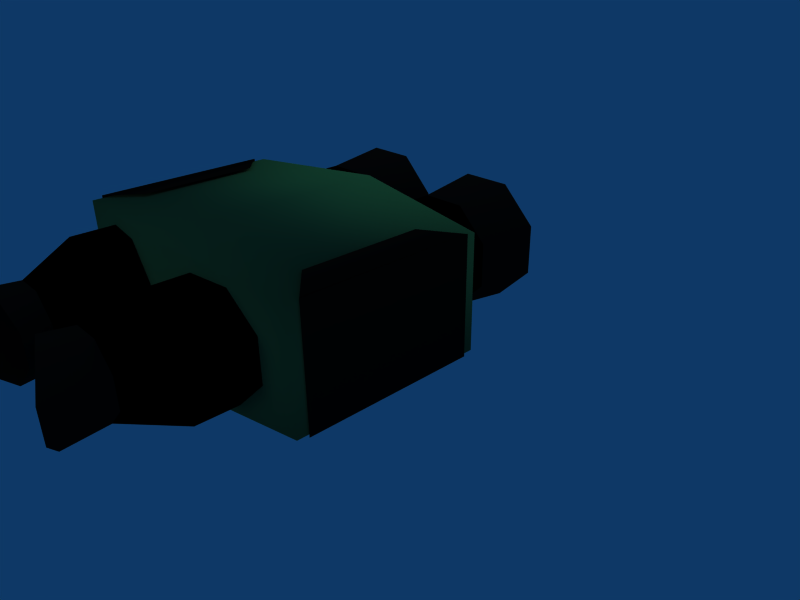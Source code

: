 # Source: ir_device_07_unwrapped_2.blend  (saved by Blender 2.41.0; exported with 4.5.12 LTS)
import bpy
from mathutils import Matrix  # noqa: F401  (used for matrix-valued properties, if any)

bpy.ops.wm.read_factory_settings(use_empty=True)
scene = bpy.context.scene
scene.name = 'Scene'

# ---- collections
col_collection_1 = bpy.data.collections.new('Collection 1'); scene.collection.children.link(col_collection_1)
col_collection_2 = bpy.data.collections.new('Collection 2'); scene.collection.children.link(col_collection_2)
col_collection_2.hide_render = True
col_collection_2.hide_viewport = True

# ---- materials (node trees are filled in below, after node groups)
mat_metal_blackshiny = bpy.data.materials.new('Metal_BlackShiny')
mat_metal_blackshiny.alpha_threshold = 0.0
mat_metal_blackshiny.diffuse_color = (0.0, 0.0, 0.0, 1.0)
mat_metal_blackshiny.specular_color = (0.384, 0.384, 0.384)
mat_metal_blackshiny.roughness = 0.5
mat_metal_blackshiny.specular_intensity = 0.1803
mat_metal_blackshiny.line_color = (0.0, 0.0, 0.0, 1.0)
mat_box = bpy.data.materials.new('Box')
mat_box.alpha_threshold = 0.0
mat_box.diffuse_color = (0.1278, 0.3335, 0.1964, 1.0)
mat_box.specular_color = (0.1778, 0.1778, 0.1778)
mat_box.roughness = 0.5
mat_box.specular_intensity = 0.1923
mat_box.line_color = (0.0, 0.0, 0.0, 1.0)
mat_rubber = bpy.data.materials.new('Rubber')
mat_rubber.alpha_threshold = 0.0
mat_rubber.diffuse_color = (0.04054, 0.04054, 0.04054, 1.0)
mat_rubber.specular_color = (0.1613, 0.1613, 0.1613)
mat_rubber.roughness = 0.5
mat_rubber.specular_intensity = 0.3
mat_rubber.line_color = (0.0, 0.0, 0.0, 1.0)
mat_glass_glass = bpy.data.materials.new('Glass_Glass')
mat_glass_glass.alpha_threshold = 0.0
mat_glass_glass.diffuse_color = (0.1724, 0.08524, 0.1368, 1.0)
mat_glass_glass.specular_color = (0.2985, 0.0, 0.3889)
mat_glass_glass.roughness = 0.5
mat_glass_glass.specular_intensity = 0.8375
mat_glass_glass.line_color = (0.0, 0.0, 0.0, 1.0)
mat_rubber_handle = bpy.data.materials.new('Rubber_handle')
mat_rubber_handle.alpha_threshold = 0.0
mat_rubber_handle.diffuse_color = (0.0268, 0.0268, 0.0268, 1.0)
mat_rubber_handle.specular_color = (0.1613, 0.1613, 0.1613)
mat_rubber_handle.roughness = 0.5
mat_rubber_handle.specular_intensity = 0.3154
mat_rubber_handle.line_color = (0.0, 0.0, 0.0, 1.0)

# ---- material node trees

# ---- world
world_world = bpy.data.worlds.new('World'); scene.world = world_world
world_world.color = (0.05656, 0.2208, 0.4)
world_world.use_sun_shadow = False
world_world.sun_shadow_jitter_overblur = 0.0
world_world.cycles.sampling_method = 'MANUAL'
world_world.cycles.sample_map_resolution = 256
world_world.light_settings.ao_factor = 1.5

# ---- cameras
cam_camera_001 = bpy.data.cameras.new('Camera.001')
cam_camera_001.passepartout_alpha = 0.2
cam_camera_001.clip_end = 100.0
cam_camera_001.lens = 35.0
cam_camera_001.ortho_scale = 7.314
cam_camera_001.show_passepartout = False
cam_camera_001.show_safe_areas = True
cam_camera_001.dof.focus_distance = 0.0
cam_camera_001.dof.aperture_fstop = 128.0
cam_camera = bpy.data.cameras.new('Camera')
cam_camera.passepartout_alpha = 0.2
cam_camera.clip_end = 100.0
cam_camera.lens = 35.0
cam_camera.ortho_scale = 7.314
cam_camera.show_passepartout = False
cam_camera.show_safe_areas = True
cam_camera.dof.focus_distance = 0.0
cam_camera.dof.aperture_fstop = 128.0

# ---- lights
light_spot = bpy.data.lights.new('Spot', 'POINT')
light_spot.transmission_factor = 0.0
light_spot.cutoff_distance = 30.0
light_spot.energy = 150.0
light_spot.shadow_buffer_clip_start = 1.001
light_spot.shadow_soft_size = 1.0
light_spot.shadow_maximum_resolution = 0.006
light_spot.use_absolute_resolution = True
light_spot.cycles.use_multiple_importance_sampling = False
light_lamp_002 = bpy.data.lights.new('Lamp.002', 'POINT')
light_lamp_002.transmission_factor = 0.0
light_lamp_002.energy = 100.0
light_lamp_002.shadow_buffer_clip_start = 0.5
light_lamp_002.shadow_soft_size = 1.0
light_lamp_002.shadow_maximum_resolution = 0.006
light_lamp_002.use_absolute_resolution = True
light_lamp_002.cycles.use_multiple_importance_sampling = False
light_lamp_001 = bpy.data.lights.new('Lamp.001', 'POINT')
light_lamp_001.transmission_factor = 0.0
light_lamp_001.energy = 100.0
light_lamp_001.shadow_buffer_clip_start = 0.5
light_lamp_001.shadow_soft_size = 1.0
light_lamp_001.shadow_maximum_resolution = 0.006
light_lamp_001.use_absolute_resolution = True
light_lamp_001.cycles.use_multiple_importance_sampling = False
light_lamp = bpy.data.lights.new('Lamp', 'SPOT')
light_lamp.transmission_factor = 0.0
light_lamp.energy = 20.0
light_lamp.shadow_buffer_clip_start = 0.5
light_lamp.shadow_soft_size = 1.0
light_lamp.shadow_maximum_resolution = 0.006
light_lamp.use_absolute_resolution = True
light_lamp.spot_blend = 0.2771
light_lamp.cycles.use_multiple_importance_sampling = False

# ---- meshes
me_ir_dev = bpy.data.meshes.new('ir_dev')
me_ir_dev.from_pydata([(-0.1143, -0.4251, 2.139e-07), (0.1143, -0.4251, 2.139e-07), (-0.0828, -0.4251, 0.07603), (0.0828, -0.4251, 0.07603), (-0.1458, -0.4251, 0.07603), (0.1458, -0.4251, 0.07603), (-0.1903, -0.4251, 0.03149), (0.1903, -0.4251, 0.03149), (-0.1903, -0.4251, -0.03149), (0.1903, -0.4251, -0.03149), (-0.1458, -0.4251, -0.07603), (0.1458, -0.4251, -0.07603), (-0.0828, -0.4251, -0.07603), (0.0828, -0.4251, -0.07603), (-0.03827, -0.4251, -0.03149), (0.03827, -0.4251, -0.03149), (-0.03827, -0.4251, 0.03149), (0.03827, -0.4251, 0.03149), (-0.104, 0.4, 0.1111), (0.104, 0.4, 0.1111), (-0.196, 0.4, 0.1111), (0.196, 0.4, 0.1111), (-0.2611, 0.4, 0.046), (0.2611, 0.4, 0.046), (-0.2611, 0.4, -0.046), (0.2611, 0.4, -0.046), (-0.196, 0.4, -0.1111), (0.196, 0.4, -0.1111), (-0.104, 0.4, -0.1111), (0.104, 0.4, -0.1111), (-0.03894, 0.4, -0.046), (0.03894, 0.4, -0.046), (-0.03894, 0.4, 0.046), (0.03894, 0.4, 0.046), (-0.104, -0.3145, 0.1111), (0.104, -0.3145, 0.1111), (-0.196, -0.3145, 0.1111), (0.196, -0.3145, 0.1111), (-0.2611, -0.3145, 0.046), (0.2611, -0.3145, 0.046), (-0.2611, -0.3145, -0.046), (0.2611, -0.3145, -0.046), (-0.196, -0.3145, -0.1111), (0.196, -0.3145, -0.1111), (-0.104, -0.3145, -0.1111), (0.104, -0.3145, -0.1111), (-0.03894, -0.3145, -0.046), (0.03894, -0.3145, -0.046), (-0.03894, -0.3145, 0.046), (0.03894, -0.3145, 0.046), (-0.1457, -0.422, 0.07577), (0.1457, -0.422, 0.07577), (-0.08291, -0.422, 0.07577), (0.08291, -0.422, 0.07577), (-0.03853, -0.422, 0.03138), (0.03853, -0.422, 0.03138), (-0.03853, -0.422, -0.03138), (0.03853, -0.422, -0.03138), (-0.08291, -0.422, -0.07577), (0.08291, -0.422, -0.07577), (-0.1457, -0.422, -0.07577), (0.1457, -0.422, -0.07577), (-0.1901, -0.422, -0.03138), (0.1901, -0.422, -0.03138), (-0.1901, -0.422, 0.03139), (0.1901, -0.422, 0.03139), (-0.1484, -0.5118, 0.08307), (0.1484, -0.5118, 0.08307), (-0.08048, -0.487, 0.08307), (0.08048, -0.487, 0.08307), (-0.03552, -0.4777, 0.03441), (0.03552, -0.4777, 0.03441), (-0.03552, -0.4777, -0.03441), (0.03552, -0.4777, -0.03441), (-0.08048, -0.487, -0.08307), (0.08048, -0.487, -0.08307), (-0.1484, -0.5118, -0.08307), (0.1484, -0.5118, -0.08307), (-0.1966, -0.5395, -0.03441), (0.1966, -0.5395, -0.03441), (-0.1966, -0.5395, 0.03441), (0.1966, -0.5395, 0.03441), (0.0, 0.25, -0.1462), (0.0, -0.25, -0.1462), (-0.3328, -0.2083, -0.1218), (0.3328, -0.2083, -0.1218), (-0.3328, 0.2083, -0.1218), (0.3328, 0.2083, -0.1218), (0.0, 0.25, 0.1462), (0.0, -0.25, 0.1462), (-0.3328, -0.2083, 0.1218), (0.3328, -0.2083, 0.1218), (-0.3328, 0.2083, 0.1218), (0.3328, 0.2083, 0.1218), (-0.1724, 0.3685, 0.1125), (0.1724, 0.3685, 0.1125), (-0.2137, 0.3685, 0.09538), (0.2137, 0.3685, 0.09538), (-0.2454, 0.3685, 0.06373), (0.2454, 0.3685, 0.06373), (-0.2625, 0.3685, 0.02238), (0.2625, 0.3685, 0.02238), (-0.2625, 0.3685, -0.02238), (0.2625, 0.3685, -0.02238), (-0.2454, 0.3685, -0.06373), (0.2454, 0.3685, -0.06373), (-0.2137, 0.3685, -0.09538), (0.2137, 0.3685, -0.09538), (-0.1724, 0.3685, -0.1125), (0.1724, 0.3685, -0.1125), (-0.1658, 0.3758, -0.1125), (0.1658, 0.3758, -0.1125), (-0.1951, 0.3894, -0.09538), (0.1951, 0.3894, -0.09538), (-0.2174, 0.3999, -0.06373), (0.2174, 0.3999, -0.06373), (-0.2296, 0.4055, -0.02238), (0.2296, 0.4055, -0.02238), (-0.2296, 0.4055, 0.02238), (0.2296, 0.4055, 0.02238), (-0.2174, 0.3999, 0.06373), (0.2174, 0.3999, 0.06373), (-0.1951, 0.3894, 0.09538), (0.1951, 0.3894, 0.09538), (-0.1658, 0.3758, 0.1125), (0.1658, 0.3758, 0.1125), (-0.15, 0.3789, -0.1125), (0.15, 0.3789, -0.1125), (-0.15, 0.3981, -0.09538), (0.15, 0.3981, -0.09538), (-0.15, 0.4129, -0.06373), (0.15, 0.4129, -0.06373), (-0.15, 0.4208, -0.02238), (0.15, 0.4208, -0.02238), (-0.15, 0.4208, 0.02238), (0.15, 0.4208, 0.02238), (-0.15, 0.4129, 0.06373), (0.15, 0.4129, 0.06373), (-0.15, 0.3981, 0.09538), (0.15, 0.3981, 0.09538), (-0.15, 0.3789, 0.1125), (0.15, 0.3789, 0.1125), (-0.1342, 0.3758, -0.1125), (0.1342, 0.3758, -0.1125), (-0.1049, 0.3894, -0.09538), (0.1049, 0.3894, -0.09538), (-0.08256, 0.3999, -0.06373), (0.08256, 0.3999, -0.06373), (-0.07044, 0.4055, -0.02238), (0.07044, 0.4055, -0.02238), (-0.07044, 0.4055, 0.02238), (0.07044, 0.4055, 0.02238), (-0.08256, 0.3999, 0.06373), (0.08256, 0.3999, 0.06373), (-0.1049, 0.3894, 0.09538), (0.1049, 0.3894, 0.09538), (-0.1342, 0.3758, 0.1125), (0.1342, 0.3758, 0.1125), (-0.1276, 0.3685, -0.1125), (0.1276, 0.3685, -0.1125), (-0.08627, 0.3685, -0.09538), (0.08627, 0.3685, -0.09538), (-0.05462, 0.3685, -0.06373), (0.05462, 0.3685, -0.06373), (-0.03749, 0.3685, -0.02238), (0.03749, 0.3685, -0.02238), (-0.03749, 0.3685, 0.02238), (0.03749, 0.3685, 0.02238), (-0.05462, 0.3685, 0.06373), (0.05462, 0.3685, 0.06373), (-0.08627, 0.3685, 0.09538), (0.08627, 0.3685, 0.09538), (-0.1276, 0.3685, 0.1125), (0.1276, 0.3685, 0.1125), (-0.2613, 0.3175, 0.04611), (0.2613, 0.3175, 0.04611), (-0.2613, 0.3175, -0.04611), (0.2613, 0.3175, -0.04611), (-0.1961, 0.3175, -0.1113), (0.1961, 0.3175, -0.1113), (-0.1039, 0.3175, -0.1113), (0.1039, 0.3175, -0.1113), (-0.03868, 0.3175, -0.04611), (0.03868, 0.3175, -0.04611), (-0.03868, 0.3175, 0.04611), (0.03868, 0.3175, 0.04611), (-0.1039, 0.3175, 0.1113), (0.1039, 0.3175, 0.1113), (-0.1961, 0.3175, 0.1113), (0.1961, 0.3175, 0.1113), (-0.2768, 0.4494, 0.05251), (0.2768, 0.4494, 0.05251), (-0.2768, 0.4494, -0.05251), (0.2768, 0.4494, -0.05251), (-0.2025, 0.4494, -0.1268), (0.2025, 0.4494, -0.1268), (-0.09749, 0.4494, -0.1268), (0.09749, 0.4494, -0.1268), (-0.02324, 0.4494, -0.05251), (0.02324, 0.4494, -0.05251), (-0.02324, 0.4494, 0.05251), (0.02324, 0.4494, 0.05251), (-0.09749, 0.4494, 0.1268), (0.09749, 0.4494, 0.1268), (-0.2025, 0.4494, 0.1268), (0.2025, 0.4494, 0.1268), (-0.1143, -0.426, 0.03682), (0.1143, -0.426, 0.03682), (-0.1395, -0.426, 0.0252), (0.1395, -0.426, 0.0252), (-0.1476, -0.426, 0.01027), (0.1476, -0.426, 0.01027), (-0.1476, -0.426, -0.01), (0.1476, -0.426, -0.01), (-0.1388, -0.426, -0.02714), (0.1388, -0.426, -0.02714), (-0.1316, -0.4333, -0.02714), (0.1316, -0.4333, -0.02714), (-0.1379, -0.439, -0.01), (0.1379, -0.439, -0.01), (-0.1379, -0.439, 0.01027), (0.1379, -0.439, 0.01027), (-0.1321, -0.4334, 0.0252), (0.1321, -0.4334, 0.0252), (-0.1143, -0.4371, 0.0252), (0.1143, -0.4371, 0.0252), (-0.1143, -0.4439, 0.01027), (0.1143, -0.4439, 0.01027), (-0.1143, -0.4439, -0.01), (0.1143, -0.4439, -0.01), (-0.1143, -0.4369, -0.02714), (0.1143, -0.4369, -0.02714), (-0.1143, -0.426, -0.03655), (0.1143, -0.426, -0.03655), (-0.09698, -0.4333, -0.02714), (0.09698, -0.4333, -0.02714), (-0.09072, -0.439, -0.01), (0.09072, -0.439, -0.01), (-0.09072, -0.439, 0.01027), (0.09072, -0.439, 0.01027), (-0.09644, -0.4334, 0.0252), (0.09644, -0.4334, 0.0252), (-0.08905, -0.426, 0.0252), (0.08905, -0.426, 0.0252), (-0.08096, -0.426, 0.01027), (0.08096, -0.426, 0.01027), (-0.08096, -0.426, -0.01), (0.08096, -0.426, -0.01), (-0.0898, -0.426, -0.02714), (0.0898, -0.426, -0.02714), (-0.3363, 0.1857, 0.1263), (0.3363, 0.1857, 0.1263), (-0.3363, -0.1857, 0.1263), (0.3363, -0.1857, 0.1263), (-0.2645, -0.1262, 0.1322), (0.2645, -0.1262, 0.1322), (-0.2645, 0.1262, 0.1322), (0.2645, 0.1262, 0.1322), (-0.3363, 0.1857, -0.1255), (0.3363, 0.1857, -0.1255), (-0.3363, -0.1857, -0.1255), (0.3363, -0.1857, -0.1255), (-0.295, -0.1433, -0.1284), (0.295, -0.1433, -0.1284), (-0.295, 0.1433, -0.1284), (0.295, 0.1433, -0.1284)], [], [(0, 2, 4), (5, 3, 1), (0, 4, 6), (7, 5, 1), (0, 6, 8), (9, 7, 1), (0, 8, 10), (11, 9, 1), (0, 10, 12), (13, 11, 1), (0, 12, 14), (15, 13, 1), (0, 14, 16), (17, 15, 1), (0, 16, 2), (3, 17, 1), (20, 36, 34, 18), (35, 37, 21, 19), (36, 4, 2, 34), (3, 5, 37, 35), (22, 38, 36, 20), (37, 39, 23, 21), (38, 6, 4, 36), (5, 7, 39, 37), (24, 40, 38, 22), (39, 41, 25, 23), (40, 8, 6, 38), (7, 9, 41, 39), (26, 42, 40, 24), (41, 43, 27, 25), (42, 10, 8, 40), (9, 11, 43, 41), (28, 44, 42, 26), (43, 45, 29, 27), (44, 12, 10, 42), (11, 13, 45, 43), (30, 46, 44, 28), (45, 47, 31, 29), (46, 14, 12, 44), (13, 15, 47, 45), (32, 48, 46, 30), (47, 49, 33, 31), (48, 16, 14, 46), (15, 17, 49, 47), (18, 34, 48, 32), (49, 35, 19, 33), (34, 2, 16, 48), (17, 3, 35, 49), (50, 66, 68, 52), (69, 67, 51, 53), (52, 68, 70, 54), (71, 69, 53, 55), (54, 70, 72, 56), (73, 71, 55, 57), (56, 72, 74, 58), (75, 73, 57, 59), (58, 74, 76, 60), (77, 75, 59, 61), (60, 76, 78, 62), (79, 77, 61, 63), (62, 78, 80, 64), (81, 79, 63, 65), (64, 80, 66, 50), (67, 81, 65, 51), (84, 86, 82, 83), (82, 87, 85, 83), (88, 92, 90, 89), (91, 93, 88, 89), (83, 89, 90, 84), (91, 89, 83, 85), (84, 90, 92, 86), (93, 91, 85, 87), (86, 92, 88, 82), (88, 93, 87, 82), (106, 112, 110, 108), (111, 113, 107, 109), (104, 114, 112, 106), (113, 115, 105, 107), (102, 116, 114, 104), (115, 117, 103, 105), (100, 118, 116, 102), (117, 119, 101, 103), (98, 120, 118, 100), (119, 121, 99, 101), (96, 122, 120, 98), (121, 123, 97, 99), (94, 124, 122, 96), (123, 125, 95, 97), (112, 128, 126, 110), (127, 129, 113, 111), (114, 130, 128, 112), (129, 131, 115, 113), (116, 132, 130, 114), (131, 133, 117, 115), (118, 134, 132, 116), (133, 135, 119, 117), (120, 136, 134, 118), (135, 137, 121, 119), (122, 138, 136, 120), (137, 139, 123, 121), (124, 140, 138, 122), (139, 141, 125, 123), (128, 144, 142, 126), (143, 145, 129, 127), (130, 146, 144, 128), (145, 147, 131, 129), (132, 148, 146, 130), (147, 149, 133, 131), (134, 150, 148, 132), (149, 151, 135, 133), (136, 152, 150, 134), (151, 153, 137, 135), (138, 154, 152, 136), (153, 155, 139, 137), (140, 156, 154, 138), (155, 157, 141, 139), (144, 160, 158, 142), (159, 161, 145, 143), (146, 162, 160, 144), (161, 163, 147, 145), (148, 164, 162, 146), (163, 165, 149, 147), (150, 166, 164, 148), (165, 167, 151, 149), (152, 168, 166, 150), (167, 169, 153, 151), (154, 170, 168, 152), (169, 171, 155, 153), (156, 172, 170, 154), (171, 173, 157, 155), (174, 190, 192, 176), (193, 191, 175, 177), (176, 192, 194, 178), (195, 193, 177, 179), (178, 194, 196, 180), (197, 195, 179, 181), (180, 196, 198, 182), (199, 197, 181, 183), (182, 198, 200, 184), (201, 199, 183, 185), (184, 200, 202, 186), (203, 201, 185, 187), (186, 202, 204, 188), (205, 203, 187, 189), (174, 188, 204, 190), (205, 189, 175, 191), (232, 216, 214), (215, 217, 233), (214, 216, 218, 212), (219, 217, 215, 213), (212, 218, 220, 210), (221, 219, 213, 211), (210, 220, 222, 208), (223, 221, 211, 209), (208, 222, 206), (207, 223, 209), (222, 224, 206), (207, 225, 223), (220, 226, 224, 222), (225, 227, 221, 223), (218, 228, 226, 220), (227, 229, 219, 221), (216, 230, 228, 218), (229, 231, 217, 219), (232, 230, 216), (217, 231, 233), (232, 234, 230), (231, 235, 233), (230, 234, 236, 228), (237, 235, 231, 229), (228, 236, 238, 226), (239, 237, 229, 227), (226, 238, 240, 224), (241, 239, 227, 225), (224, 240, 206), (207, 241, 225), (240, 242, 206), (207, 243, 241), (238, 244, 242, 240), (243, 245, 239, 241), (236, 246, 244, 238), (245, 247, 237, 239), (234, 248, 246, 236), (247, 249, 235, 237), (232, 248, 234), (235, 249, 233), (260, 252, 250, 258), (251, 253, 261, 259), (256, 250, 252, 254), (253, 251, 257, 255), (260, 258, 264, 262), (265, 259, 261, 263)])
me_ir_dev.polygons.foreach_set('use_smooth', [True] * 192)
me_ir_dev.polygons.foreach_set('material_index', [0, 0, 0, 0, 0, 0, 0, 0, 0, 0, 0, 0, 0, 0, 0, 0, 0, 0, 0, 0, 0, 0, 0, 0, 0, 0, 0, 0, 0, 0, 0, 0, 0, 0, 0, 0, 0, 0, 0, 0, 0, 0, 0, 0, 0, 0, 0, 0, 2, 2, 2, 2, 2, 2, 2, 2, 2, 2, 2, 2, 2, 2, 2, 2, 1, 1, 1, 1, 1, 1, 1, 1, 1, 1, 3, 3, 3, 3, 3, 3, 3, 3, 3, 3, 3, 3, 3, 3, 3, 3, 3, 3, 3, 3, 3, 3, 3, 3, 3, 3, 3, 3, 3, 3, 3, 3, 3, 3, 3, 3, 3, 3, 3, 3, 3, 3, 3, 3, 3, 3, 3, 3, 3, 3, 3, 3, 3, 3, 3, 3, 2, 2, 2, 2, 2, 2, 2, 2, 2, 2, 2, 2, 2, 2, 2, 2, 3, 3, 3, 3, 3, 3, 3, 3, 3, 3, 3, 3, 3, 3, 3, 3, 3, 3, 3, 3, 3, 3, 3, 3, 3, 3, 3, 3, 3, 3, 3, 3, 3, 3, 3, 3, 3, 3, 3, 3, 4, 4, 4, 4, 4, 4])
_uv = me_ir_dev.uv_layers.new(name='UVMap')
_uv.uv.foreach_set('vector', [0.4262, 0.1624, 0.4318, 0.2881, 0.3918, 0.2602, 0.4936, 0.2564, 0.4538, 0.2844, 0.4587, 0.1587, 0.4262, 0.1624, 0.3918, 0.2602, 0.3764, 0.2303, 0.5088, 0.2263, 0.4936, 0.2564, 0.4587, 0.1587, 0.4262, 0.1624, 0.3764, 0.2303, 0.3704, 0.1986, 0.5148, 0.1946, 0.5088, 0.2263, 0.4587, 0.1587, 0.4262, 0.1624, 0.3704, 0.1986, 0.3684, 0.1679, 0.5165, 0.1639, 0.5148, 0.1946, 0.4587, 0.1587, 0.4262, 0.1624, 0.3684, 0.1679, 0.3693, 0.1397, 0.5155, 0.1357, 0.5165, 0.1639, 0.4587, 0.1587, 0.4262, 0.1624, 0.3693, 0.1397, 0.373, 0.1141, 0.5116, 0.1101, 0.5155, 0.1357, 0.4587, 0.1587, 0.4262, 0.1624, 0.373, 0.1141, 0.3814, 0.08833, 0.5031, 0.08441, 0.5116, 0.1101, 0.4587, 0.1587, 0.4262, 0.1624, 0.3814, 0.08833, 0.4012, 0.05583, 0.4832, 0.05202, 0.5031, 0.08441, 0.4587, 0.1587, 0.01697, 0.2971, 0.3266, 0.2897, 0.329, 0.3297, 0.0173, 0.3374, 0.5568, 0.3255, 0.559, 0.2855, 0.8686, 0.2913, 0.8685, 0.3316, 0.3266, 0.2897, 0.3918, 0.2602, 0.4318, 0.2881, 0.329, 0.3297, 0.4538, 0.2844, 0.4936, 0.2564, 0.559, 0.2855, 0.5568, 0.3255, 0.01673, 0.2569, 0.3244, 0.2511, 0.3266, 0.2897, 0.01697, 0.2971, 0.559, 0.2855, 0.5609, 0.2468, 0.8687, 0.2511, 0.8686, 0.2913, 0.3244, 0.2511, 0.3764, 0.2303, 0.3918, 0.2602, 0.3266, 0.2897, 0.4936, 0.2564, 0.5088, 0.2263, 0.5609, 0.2468, 0.559, 0.2855, 0.0166, 0.2169, 0.3231, 0.2131, 0.3244, 0.2511, 0.01673, 0.2569, 0.5609, 0.2468, 0.5621, 0.2089, 0.8686, 0.2111, 0.8687, 0.2511, 0.3231, 0.2131, 0.3704, 0.1986, 0.3764, 0.2303, 0.3244, 0.2511, 0.5088, 0.2263, 0.5148, 0.1946, 0.5621, 0.2089, 0.5609, 0.2468, 0.01661, 0.177, 0.3228, 0.1755, 0.3231, 0.2131, 0.0166, 0.2169, 0.5621, 0.2089, 0.5622, 0.1712, 0.8684, 0.1712, 0.8686, 0.2111, 0.3228, 0.1755, 0.3684, 0.1679, 0.3704, 0.1986, 0.3231, 0.2131, 0.5148, 0.1946, 0.5165, 0.1639, 0.5622, 0.1712, 0.5621, 0.2089, 0.01672, 0.1372, 0.3233, 0.1376, 0.3228, 0.1755, 0.01661, 0.177, 0.5622, 0.1712, 0.5614, 0.1334, 0.8681, 0.1314, 0.8684, 0.1712, 0.3233, 0.1376, 0.3693, 0.1397, 0.3684, 0.1679, 0.3228, 0.1755, 0.5165, 0.1639, 0.5155, 0.1357, 0.5614, 0.1334, 0.5622, 0.1712, 0.01691, 0.09741, 0.3244, 0.09919, 0.3233, 0.1376, 0.01672, 0.1372, 0.5614, 0.1334, 0.5601, 0.09498, 0.8677, 0.09159, 0.8681, 0.1314, 0.3244, 0.09919, 0.373, 0.1141, 0.3693, 0.1397, 0.3233, 0.1376, 0.5155, 0.1357, 0.5116, 0.1101, 0.5601, 0.09498, 0.5614, 0.1334, 0.01716, 0.05761, 0.3257, 0.05997, 0.3244, 0.09919, 0.01691, 0.09741, 0.5601, 0.09498, 0.5587, 0.05577, 0.8672, 0.05179, 0.8677, 0.09159, 0.3257, 0.05997, 0.3814, 0.08833, 0.373, 0.1141, 0.3244, 0.09919, 0.5116, 0.1101, 0.5031, 0.08441, 0.5587, 0.05577, 0.5601, 0.09498, 0.01743, 0.01779, 0.3266, 0.01987, 0.3257, 0.05997, 0.01716, 0.05761, 0.5587, 0.05577, 0.5576, 0.01567, 0.8667, 0.01198, 0.8672, 0.05179, 0.3266, 0.01987, 0.4012, 0.05583, 0.3814, 0.08833, 0.3257, 0.05997, 0.5031, 0.08441, 0.4832, 0.05202, 0.5576, 0.01567, 0.5587, 0.05577, 0.4218, 0.5327, 0.4651, 0.5365, 0.4494, 0.5677, 0.4182, 0.5628, 0.5297, 0.4016, 0.5447, 0.4332, 0.5012, 0.436, 0.4983, 0.4058, 0.4182, 0.5628, 0.4494, 0.5677, 0.4383, 0.5981, 0.4119, 0.5925, 0.5192, 0.3711, 0.5297, 0.4016, 0.4983, 0.4058, 0.4927, 0.376, 0.4053, 0.3526, 0.431, 0.3445, 0.4393, 0.3767, 0.4129, 0.382, 0.5152, 0.5925, 0.5062, 0.6244, 0.4807, 0.6157, 0.4889, 0.5865, 0.4129, 0.382, 0.4393, 0.3767, 0.4502, 0.4071, 0.4189, 0.4117, 0.5268, 0.5623, 0.5152, 0.5925, 0.4889, 0.5865, 0.4956, 0.557, 0.4189, 0.4117, 0.4502, 0.4071, 0.4656, 0.4384, 0.4222, 0.4418, 0.5429, 0.5313, 0.5268, 0.5623, 0.4956, 0.557, 0.4996, 0.5269, 0.4222, 0.4418, 0.4656, 0.4384, 0.4803, 0.4709, 0.4235, 0.4721, 0.5584, 0.4991, 0.5429, 0.5313, 0.4996, 0.5269, 0.5016, 0.4966, 0.4235, 0.4721, 0.4803, 0.4709, 0.4801, 0.5042, 0.4233, 0.5025, 0.559, 0.4659, 0.5584, 0.4991, 0.5016, 0.4966, 0.5021, 0.4663, 0.4233, 0.5025, 0.4801, 0.5042, 0.4651, 0.5365, 0.4218, 0.5327, 0.5447, 0.4332, 0.559, 0.4659, 0.5021, 0.4663, 0.5012, 0.436, 0.87, 0.67, 0.8702, 0.8538, 0.7277, 0.8673, 0.7275, 0.6578, 0.7277, 0.8673, 0.5838, 0.8565, 0.5838, 0.6672, 0.7275, 0.6578, 0.3081, 0.8849, 0.1435, 0.8674, 0.1395, 0.6623, 0.3057, 0.6403, 0.4703, 0.6623, 0.4703, 0.8614, 0.3081, 0.8849, 0.3057, 0.6403, 0.7275, 0.6578, 0.7287, 0.5344, 0.8801, 0.5593, 0.87, 0.67, 0.5763, 0.5559, 0.7287, 0.5344, 0.7275, 0.6578, 0.5838, 0.6672, 0.01957, 0.6647, 0.1395, 0.6623, 0.1435, 0.8674, 0.02366, 0.8698, 0.4703, 0.8614, 0.4703, 0.6623, 0.5838, 0.6672, 0.5838, 0.8565, 0.8702, 0.8538, 0.8801, 0.966, 0.7288, 0.9907, 0.7277, 0.8673, 0.7288, 0.9907, 0.5765, 0.9693, 0.5838, 0.8565, 0.7277, 0.8673, 0.6051, 0.5163, 0.6266, 0.5084, 0.6474, 0.5286, 0.639, 0.5337, 0.866, 0.5282, 0.8869, 0.508, 0.9084, 0.5158, 0.8745, 0.5333, 0.5807, 0.4889, 0.6122, 0.4832, 0.6266, 0.5084, 0.6051, 0.5163, 0.8869, 0.508, 0.9013, 0.4827, 0.9328, 0.4885, 0.9084, 0.5158, 0.568, 0.4557, 0.6046, 0.4537, 0.6122, 0.4832, 0.5807, 0.4889, 0.9013, 0.4827, 0.9089, 0.4533, 0.9455, 0.4552, 0.9328, 0.4885, 0.5677, 0.4204, 0.6043, 0.4226, 0.6046, 0.4537, 0.568, 0.4557, 0.9089, 0.4533, 0.9092, 0.4222, 0.9458, 0.42, 0.9455, 0.4552, 0.5807, 0.3874, 0.6115, 0.393, 0.6043, 0.4226, 0.5677, 0.4204, 0.9092, 0.4222, 0.902, 0.3926, 0.9328, 0.387, 0.9458, 0.42, 0.6046, 0.3609, 0.6251, 0.3675, 0.6115, 0.393, 0.5807, 0.3874, 0.902, 0.3926, 0.8884, 0.3671, 0.9089, 0.3605, 0.9328, 0.387, 0.6365, 0.3435, 0.6439, 0.3467, 0.6251, 0.3675, 0.6046, 0.3609, 0.8884, 0.3671, 0.8696, 0.3463, 0.877, 0.3431, 0.9089, 0.3605, 0.6266, 0.5084, 0.6616, 0.5073, 0.6633, 0.5273, 0.6474, 0.5286, 0.8502, 0.5269, 0.8519, 0.5069, 0.8869, 0.508, 0.866, 0.5282, 0.6122, 0.4832, 0.6608, 0.4822, 0.6616, 0.5073, 0.6266, 0.5084, 0.8519, 0.5069, 0.8527, 0.4818, 0.9013, 0.4827, 0.8869, 0.508, 0.6046, 0.4537, 0.6605, 0.453, 0.6608, 0.4822, 0.6122, 0.4832, 0.8527, 0.4818, 0.853, 0.4526, 0.9089, 0.4533, 0.9013, 0.4827, 0.6043, 0.4226, 0.6604, 0.4223, 0.6605, 0.453, 0.6046, 0.4537, 0.853, 0.4526, 0.8531, 0.4219, 0.9092, 0.4222, 0.9089, 0.4533, 0.6115, 0.393, 0.6601, 0.393, 0.6604, 0.4223, 0.6043, 0.4226, 0.8531, 0.4219, 0.8534, 0.3926, 0.902, 0.3926, 0.9092, 0.4222, 0.6251, 0.3675, 0.6592, 0.3677, 0.6601, 0.393, 0.6115, 0.393, 0.8534, 0.3926, 0.8542, 0.3673, 0.8884, 0.3671, 0.902, 0.3926, 0.6439, 0.3467, 0.6574, 0.3475, 0.6592, 0.3677, 0.6251, 0.3675, 0.8542, 0.3673, 0.856, 0.3471, 0.8696, 0.3463, 0.8884, 0.3671, 0.6616, 0.5073, 0.6954, 0.5076, 0.6768, 0.5281, 0.6633, 0.5273, 0.8367, 0.5277, 0.8181, 0.5072, 0.8519, 0.5069, 0.8502, 0.5269, 0.6608, 0.4822, 0.7091, 0.4824, 0.6954, 0.5076, 0.6616, 0.5073, 0.8181, 0.5072, 0.8044, 0.4819, 0.8527, 0.4818, 0.8519, 0.5069, 0.6605, 0.453, 0.7164, 0.453, 0.7091, 0.4824, 0.6608, 0.4822, 0.8044, 0.4819, 0.7971, 0.4525, 0.853, 0.4526, 0.8527, 0.4818, 0.6604, 0.4223, 0.7165, 0.4219, 0.7164, 0.453, 0.6605, 0.453, 0.7971, 0.4525, 0.797, 0.4214, 0.8531, 0.4219, 0.853, 0.4526, 0.6601, 0.393, 0.709, 0.3922, 0.7165, 0.4219, 0.6604, 0.4223, 0.797, 0.4214, 0.8045, 0.3917, 0.8534, 0.3926, 0.8531, 0.4219, 0.6592, 0.3677, 0.6945, 0.3667, 0.709, 0.3922, 0.6601, 0.393, 0.8045, 0.3917, 0.8189, 0.3663, 0.8542, 0.3673, 0.8534, 0.3926, 0.6574, 0.3475, 0.6735, 0.3462, 0.6945, 0.3667, 0.6592, 0.3677, 0.8189, 0.3663, 0.84, 0.3458, 0.856, 0.3471, 0.8542, 0.3673, 0.6954, 0.5076, 0.7157, 0.5142, 0.6841, 0.5313, 0.6768, 0.5281, 0.8294, 0.5309, 0.7978, 0.5138, 0.8181, 0.5072, 0.8367, 0.5277, 0.7091, 0.4824, 0.7395, 0.4881, 0.7157, 0.5142, 0.6954, 0.5076, 0.7978, 0.5138, 0.774, 0.4877, 0.8044, 0.4819, 0.8181, 0.5072, 0.7164, 0.453, 0.7526, 0.4557, 0.7395, 0.4881, 0.7091, 0.4824, 0.774, 0.4877, 0.7609, 0.4552, 0.7971, 0.4525, 0.8044, 0.4819, 0.7165, 0.4219, 0.7535, 0.4204, 0.7526, 0.4557, 0.7164, 0.453, 0.7609, 0.4552, 0.7599, 0.42, 0.797, 0.4214, 0.7971, 0.4525, 0.709, 0.3922, 0.7409, 0.3866, 0.7535, 0.4204, 0.7165, 0.4219, 0.7599, 0.42, 0.7726, 0.3862, 0.8045, 0.3917, 0.797, 0.4214, 0.6945, 0.3667, 0.7163, 0.3588, 0.7409, 0.3866, 0.709, 0.3922, 0.7726, 0.3862, 0.7972, 0.3583, 0.8189, 0.3663, 0.8045, 0.3917, 0.6735, 0.3462, 0.6821, 0.341, 0.7163, 0.3588, 0.6945, 0.3667, 0.7972, 0.3583, 0.8314, 0.3406, 0.84, 0.3458, 0.8189, 0.3663, 0.9574, 0.2799, 0.9024, 0.2922, 0.8947, 0.2483, 0.9507, 0.2413, 0.8979, 0.7092, 0.905, 0.6652, 0.9602, 0.6769, 0.954, 0.7155, 0.9507, 0.2413, 0.8947, 0.2483, 0.8913, 0.2038, 0.9478, 0.2022, 0.895, 0.7537, 0.8979, 0.7092, 0.954, 0.7155, 0.9515, 0.7546, 0.9478, 0.2022, 0.8913, 0.2038, 0.8923, 0.1592, 0.9486, 0.1631, 0.8965, 0.7983, 0.895, 0.7537, 0.9515, 0.7546, 0.9527, 0.7938, 0.9486, 0.1631, 0.8923, 0.1592, 0.8974, 0.1149, 0.9531, 0.1242, 0.9022, 0.8425, 0.8965, 0.7983, 0.9527, 0.7938, 0.9577, 0.8326, 0.9531, 0.1242, 0.8974, 0.1149, 0.9069, 0.07134, 0.9614, 0.08591, 0.9121, 0.886, 0.9022, 0.8425, 0.9577, 0.8326, 0.9665, 0.8708, 0.9614, 0.08591, 0.9069, 0.07134, 0.9204, 0.02886, 0.9733, 0.0486, 0.9262, 0.9283, 0.9121, 0.886, 0.9665, 0.8708, 0.9788, 0.9079, 0.9818, 0.3542, 0.9301, 0.3768, 0.9142, 0.3352, 0.9678, 0.3176, 0.9163, 0.6221, 0.9318, 0.5802, 0.9837, 0.6023, 0.9702, 0.639, 0.9574, 0.2799, 0.9678, 0.3176, 0.9142, 0.3352, 0.9024, 0.2922, 0.9163, 0.6221, 0.9702, 0.639, 0.9602, 0.6769, 0.905, 0.6652, 0.2451, 0.9328, 0.2309, 0.9165, 0.2341, 0.9069, 0.09082, 0.9586, 0.0876, 0.949, 0.1018, 0.9327, 0.2341, 0.9069, 0.2309, 0.9165, 0.2143, 0.9123, 0.2161, 0.8974, 0.07106, 0.9531, 0.0876, 0.949, 0.09082, 0.9586, 0.07286, 0.968, 0.2161, 0.8974, 0.2143, 0.9123, 0.1968, 0.9123, 0.1956, 0.8971, 0.05352, 0.9532, 0.07106, 0.9531, 0.07286, 0.968, 0.05231, 0.9684, 0.1956, 0.8971, 0.1968, 0.9123, 0.1823, 0.9158, 0.1789, 0.9055, 0.03899, 0.9497, 0.05352, 0.9532, 0.05231, 0.9684, 0.03566, 0.96, 0.1789, 0.9055, 0.1823, 0.9158, 0.1663, 0.9328, 0.02297, 0.9327, 0.03899, 0.9497, 0.03566, 0.96, 0.1823, 0.9158, 0.1826, 0.9329, 0.1663, 0.9328, 0.02297, 0.9327, 0.0393, 0.9326, 0.03899, 0.9497, 0.1968, 0.9123, 0.1969, 0.9328, 0.1826, 0.9329, 0.1823, 0.9158, 0.0393, 0.9326, 0.05365, 0.9327, 0.05352, 0.9532, 0.03899, 0.9497, 0.2143, 0.9123, 0.2141, 0.9328, 0.1969, 0.9328, 0.1968, 0.9123, 0.05365, 0.9327, 0.07081, 0.9326, 0.07106, 0.9531, 0.05352, 0.9532, 0.2309, 0.9165, 0.2303, 0.9327, 0.2141, 0.9328, 0.2143, 0.9123, 0.07081, 0.9326, 0.08703, 0.9328, 0.0876, 0.949, 0.07106, 0.9531, 0.2451, 0.9328, 0.2303, 0.9327, 0.2309, 0.9165, 0.0876, 0.949, 0.08703, 0.9328, 0.1018, 0.9327, 0.2451, 0.9328, 0.2306, 0.9492, 0.2303, 0.9327, 0.08703, 0.9328, 0.08734, 0.9163, 0.1018, 0.9327, 0.2303, 0.9327, 0.2306, 0.9492, 0.2143, 0.9533, 0.2141, 0.9328, 0.07098, 0.9122, 0.08734, 0.9163, 0.08703, 0.9328, 0.07081, 0.9326, 0.2141, 0.9328, 0.2143, 0.9533, 0.1967, 0.9533, 0.1969, 0.9328, 0.05343, 0.9122, 0.07098, 0.9122, 0.07081, 0.9326, 0.05365, 0.9327, 0.1969, 0.9328, 0.1967, 0.9533, 0.182, 0.9498, 0.1826, 0.9329, 0.03869, 0.9157, 0.05343, 0.9122, 0.05365, 0.9327, 0.0393, 0.9326, 0.1826, 0.9329, 0.182, 0.9498, 0.1663, 0.9328, 0.02297, 0.9327, 0.03869, 0.9157, 0.0393, 0.9326, 0.182, 0.9498, 0.1786, 0.9597, 0.1663, 0.9328, 0.02297, 0.9327, 0.03537, 0.9058, 0.03869, 0.9157, 0.1967, 0.9533, 0.1951, 0.9683, 0.1786, 0.9597, 0.182, 0.9498, 0.03537, 0.9058, 0.05183, 0.8972, 0.05343, 0.9122, 0.03869, 0.9157, 0.2143, 0.9533, 0.2157, 0.9684, 0.1951, 0.9683, 0.1967, 0.9533, 0.05183, 0.8972, 0.07241, 0.8971, 0.07098, 0.9122, 0.05343, 0.9122, 0.2306, 0.9492, 0.2339, 0.9591, 0.2157, 0.9684, 0.2143, 0.9533, 0.07241, 0.8971, 0.09063, 0.9064, 0.08734, 0.9163, 0.07098, 0.9122, 0.2451, 0.9328, 0.2339, 0.9591, 0.2306, 0.9492, 0.08734, 0.9163, 0.09063, 0.9064, 0.1018, 0.9327, 0.1983, 0.4554, 0.1989, 0.5818, 0.01246, 0.5827, 0.01186, 0.4563, 0.4003, 0.5155, 0.2115, 0.5155, 0.2115, 0.3875, 0.4003, 0.3875, 0.04248, 0.6187, 0.01246, 0.5827, 0.1989, 0.5818, 0.1692, 0.6181, 0.2115, 0.5155, 0.4003, 0.5155, 0.3701, 0.5521, 0.2417, 0.5521, 0.1983, 0.4554, 0.01186, 0.4563, 0.03304, 0.4354, 0.1769, 0.4348, 0.3788, 0.3664, 0.4003, 0.3875, 0.2115, 0.3875, 0.2331, 0.3664])
_ca = me_ir_dev.color_attributes.new('Col', 'BYTE_COLOR', 'CORNER')
_ca.data.foreach_set('color', [1.0, 1.0, 1.0, 1.0, 1.0, 1.0, 1.0, 1.0, 1.0, 1.0, 1.0, 1.0, 1.0, 1.0, 1.0, 1.0, 1.0, 1.0, 1.0, 1.0, 1.0, 1.0, 1.0, 1.0, 1.0, 1.0, 1.0, 1.0, 1.0, 1.0, 1.0, 1.0, 1.0, 1.0, 1.0, 1.0, 1.0, 1.0, 1.0, 1.0, 1.0, 1.0, 1.0, 1.0, 1.0, 1.0, 1.0, 1.0, 1.0, 1.0, 1.0, 1.0, 1.0, 1.0, 1.0, 1.0, 1.0, 1.0, 1.0, 1.0, 1.0, 1.0, 1.0, 1.0, 1.0, 1.0, 1.0, 1.0, 1.0, 1.0, 1.0, 1.0, 1.0, 1.0, 1.0, 1.0, 1.0, 1.0, 1.0, 1.0, 1.0, 1.0, 1.0, 1.0, 1.0, 1.0, 1.0, 1.0, 1.0, 1.0, 1.0, 1.0, 1.0, 1.0, 1.0, 1.0, 1.0, 1.0, 1.0, 1.0, 1.0, 1.0, 1.0, 1.0, 1.0, 1.0, 1.0, 1.0, 1.0, 1.0, 1.0, 1.0, 1.0, 1.0, 1.0, 1.0, 1.0, 1.0, 1.0, 1.0, 1.0, 1.0, 1.0, 1.0, 1.0, 1.0, 1.0, 1.0, 1.0, 1.0, 1.0, 1.0, 1.0, 1.0, 1.0, 1.0, 1.0, 1.0, 1.0, 1.0, 1.0, 1.0, 1.0, 1.0, 1.0, 1.0, 1.0, 1.0, 1.0, 1.0, 1.0, 1.0, 1.0, 1.0, 1.0, 1.0, 1.0, 1.0, 1.0, 1.0, 1.0, 1.0, 1.0, 1.0, 1.0, 1.0, 1.0, 1.0, 1.0, 1.0, 1.0, 1.0, 1.0, 1.0, 1.0, 1.0, 1.0, 1.0, 1.0, 1.0, 1.0, 1.0, 1.0, 1.0, 1.0, 1.0, 1.0, 1.0, 1.0, 1.0, 1.0, 1.0, 1.0, 1.0, 1.0, 1.0, 1.0, 1.0, 1.0, 1.0, 1.0, 1.0, 1.0, 1.0, 1.0, 1.0, 1.0, 1.0, 1.0, 1.0, 1.0, 1.0, 1.0, 1.0, 1.0, 1.0, 1.0, 1.0, 1.0, 1.0, 1.0, 1.0, 1.0, 1.0, 1.0, 1.0, 1.0, 1.0, 1.0, 1.0, 1.0, 1.0, 1.0, 1.0, 1.0, 1.0, 1.0, 1.0, 1.0, 1.0, 1.0, 1.0, 1.0, 1.0, 1.0, 1.0, 1.0, 1.0, 1.0, 1.0, 1.0, 1.0, 1.0, 1.0, 1.0, 1.0, 1.0, 1.0, 1.0, 1.0, 1.0, 1.0, 1.0, 1.0, 1.0, 1.0, 1.0, 1.0, 1.0, 1.0, 1.0, 1.0, 1.0, 1.0, 1.0, 1.0, 1.0, 1.0, 1.0, 1.0, 1.0, 1.0, 1.0, 1.0, 1.0, 1.0, 1.0, 1.0, 1.0, 1.0, 1.0, 1.0, 1.0, 1.0, 1.0, 1.0, 1.0, 1.0, 1.0, 1.0, 1.0, 1.0, 1.0, 1.0, 1.0, 1.0, 1.0, 1.0, 1.0, 1.0, 1.0, 1.0, 1.0, 1.0, 1.0, 1.0, 1.0, 1.0, 1.0, 1.0, 1.0, 1.0, 1.0, 1.0, 1.0, 1.0, 1.0, 1.0, 1.0, 1.0, 1.0, 1.0, 1.0, 1.0, 1.0, 1.0, 1.0, 1.0, 1.0, 1.0, 1.0, 1.0, 1.0, 1.0, 1.0, 1.0, 1.0, 1.0, 1.0, 1.0, 1.0, 1.0, 1.0, 1.0, 1.0, 1.0, 1.0, 1.0, 1.0, 1.0, 1.0, 1.0, 1.0, 1.0, 1.0, 1.0, 1.0, 1.0, 1.0, 1.0, 1.0, 1.0, 1.0, 1.0, 1.0, 1.0, 1.0, 1.0, 1.0, 1.0, 1.0, 1.0, 1.0, 1.0, 1.0, 1.0, 1.0, 1.0, 1.0, 1.0, 1.0, 1.0, 1.0, 1.0, 1.0, 1.0, 1.0, 1.0, 1.0, 1.0, 1.0, 1.0, 1.0, 1.0, 1.0, 1.0, 1.0, 1.0, 1.0, 1.0, 1.0, 1.0, 1.0, 1.0, 1.0, 1.0, 1.0, 1.0, 1.0, 1.0, 1.0, 1.0, 1.0, 1.0, 1.0, 1.0, 1.0, 1.0, 1.0, 1.0, 1.0, 1.0, 1.0, 1.0, 1.0, 1.0, 1.0, 1.0, 1.0, 1.0, 1.0, 1.0, 1.0, 1.0, 1.0, 1.0, 1.0, 1.0, 1.0, 1.0, 1.0, 1.0, 1.0, 1.0, 1.0, 1.0, 1.0, 1.0, 1.0, 1.0, 1.0, 1.0, 1.0, 1.0, 1.0, 1.0, 1.0, 1.0, 1.0, 1.0, 1.0, 1.0, 1.0, 1.0, 1.0, 1.0, 1.0, 1.0, 1.0, 1.0, 1.0, 1.0, 1.0, 1.0, 1.0, 1.0, 1.0, 1.0, 1.0, 1.0, 1.0, 1.0, 1.0, 1.0, 1.0, 1.0, 1.0, 1.0, 1.0, 1.0, 1.0, 1.0, 1.0, 1.0, 1.0, 1.0, 1.0, 1.0, 1.0, 1.0, 1.0, 1.0, 1.0, 1.0, 1.0, 1.0, 1.0, 1.0, 1.0, 1.0, 1.0, 1.0, 1.0, 1.0, 1.0, 1.0, 1.0, 1.0, 1.0, 1.0, 1.0, 1.0, 1.0, 1.0, 1.0, 1.0, 1.0, 1.0, 1.0, 1.0, 1.0, 1.0, 1.0, 1.0, 1.0, 1.0, 1.0, 1.0, 1.0, 1.0, 1.0, 1.0, 1.0, 1.0, 1.0, 1.0, 1.0, 1.0, 1.0, 1.0, 1.0, 1.0, 1.0, 1.0, 1.0, 1.0, 1.0, 1.0, 1.0, 1.0, 1.0, 1.0, 1.0, 1.0, 1.0, 1.0, 1.0, 1.0, 1.0, 1.0, 1.0, 1.0, 1.0, 1.0, 1.0, 1.0, 1.0, 1.0, 1.0, 1.0, 1.0, 1.0, 1.0, 1.0, 1.0, 1.0, 1.0, 1.0, 1.0, 1.0, 1.0, 1.0, 1.0, 1.0, 1.0, 1.0, 1.0, 1.0, 1.0, 1.0, 1.0, 1.0, 1.0, 1.0, 1.0, 1.0, 1.0, 1.0, 1.0, 1.0, 1.0, 1.0, 1.0, 1.0, 1.0, 1.0, 1.0, 1.0, 1.0, 1.0, 1.0, 1.0, 1.0, 1.0, 1.0, 1.0, 1.0, 1.0, 1.0, 1.0, 1.0, 1.0, 1.0, 1.0, 1.0, 1.0, 1.0, 1.0, 1.0, 1.0, 1.0, 1.0, 1.0, 1.0, 1.0, 1.0, 1.0, 1.0, 1.0, 1.0, 1.0, 1.0, 1.0, 1.0, 1.0, 1.0, 1.0, 1.0, 1.0, 1.0, 1.0, 1.0, 1.0, 1.0, 1.0, 1.0, 1.0, 1.0, 1.0, 1.0, 1.0, 1.0, 1.0, 1.0, 1.0, 1.0, 1.0, 1.0, 1.0, 1.0, 1.0, 1.0, 1.0, 1.0, 1.0, 1.0, 1.0, 1.0, 1.0, 1.0, 1.0, 1.0, 1.0, 1.0, 1.0, 1.0, 1.0, 1.0, 1.0, 1.0, 1.0, 1.0, 1.0, 1.0, 1.0, 1.0, 1.0, 1.0, 1.0, 1.0, 1.0, 1.0, 1.0, 1.0, 1.0, 1.0, 1.0, 1.0, 1.0, 1.0, 1.0, 1.0, 1.0, 1.0, 1.0, 1.0, 1.0, 1.0, 1.0, 1.0, 1.0, 1.0, 1.0, 1.0, 1.0, 1.0, 1.0, 1.0, 1.0, 1.0, 1.0, 1.0, 1.0, 1.0, 1.0, 1.0, 1.0, 1.0, 1.0, 1.0, 1.0, 1.0, 1.0, 1.0, 1.0, 1.0, 1.0, 1.0, 1.0, 1.0, 1.0, 1.0, 1.0, 1.0, 1.0, 1.0, 1.0, 1.0, 1.0, 1.0, 1.0, 1.0, 1.0, 1.0, 1.0, 1.0, 1.0, 1.0, 1.0, 1.0, 1.0, 1.0, 1.0, 1.0, 1.0, 1.0, 1.0, 1.0, 1.0, 1.0, 1.0, 1.0, 1.0, 1.0, 1.0, 1.0, 1.0, 1.0, 1.0, 1.0, 1.0, 1.0, 1.0, 1.0, 1.0, 1.0, 1.0, 1.0, 1.0, 1.0, 1.0, 1.0, 1.0, 1.0, 1.0, 1.0, 1.0, 1.0, 1.0, 1.0, 1.0, 1.0, 1.0, 1.0, 1.0, 1.0, 1.0, 1.0, 1.0, 1.0, 1.0, 1.0, 1.0, 1.0, 1.0, 1.0, 1.0, 1.0, 1.0, 1.0, 1.0, 1.0, 1.0, 1.0, 1.0, 1.0, 1.0, 1.0, 1.0, 1.0, 1.0, 1.0, 1.0, 1.0, 1.0, 1.0, 1.0, 1.0, 1.0, 1.0, 1.0, 1.0, 1.0, 1.0, 1.0, 1.0, 1.0, 1.0, 1.0, 1.0, 1.0, 1.0, 1.0, 1.0, 1.0, 1.0, 1.0, 1.0, 1.0, 1.0, 1.0, 1.0, 1.0, 1.0, 1.0, 1.0, 1.0, 1.0, 1.0, 1.0, 1.0, 1.0, 1.0, 1.0, 1.0, 1.0, 1.0, 1.0, 1.0, 1.0, 1.0, 1.0, 1.0, 1.0, 1.0, 1.0, 1.0, 1.0, 1.0, 1.0, 1.0, 1.0, 1.0, 1.0, 1.0, 1.0, 1.0, 1.0, 1.0, 1.0, 1.0, 1.0, 1.0, 1.0, 1.0, 1.0, 1.0, 1.0, 1.0, 1.0, 1.0, 1.0, 1.0, 1.0, 1.0, 1.0, 1.0, 1.0, 1.0, 1.0, 1.0, 1.0, 1.0, 1.0, 1.0, 1.0, 1.0, 1.0, 1.0, 1.0, 1.0, 1.0, 1.0, 1.0, 1.0, 1.0, 1.0, 1.0, 1.0, 1.0, 1.0, 1.0, 1.0, 1.0, 1.0, 1.0, 1.0, 1.0, 1.0, 1.0, 1.0, 1.0, 1.0, 1.0, 1.0, 1.0, 1.0, 1.0, 1.0, 1.0, 1.0, 1.0, 1.0, 1.0, 1.0, 1.0, 1.0, 1.0, 1.0, 1.0, 1.0, 1.0, 1.0, 1.0, 1.0, 1.0, 1.0, 1.0, 1.0, 1.0, 1.0, 1.0, 1.0, 1.0, 1.0, 1.0, 1.0, 1.0, 1.0, 1.0, 1.0, 1.0, 1.0, 1.0, 1.0, 1.0, 1.0, 1.0, 1.0, 1.0, 1.0, 1.0, 1.0, 1.0, 1.0, 1.0, 1.0, 1.0, 1.0, 1.0, 1.0, 1.0, 1.0, 1.0, 1.0, 1.0, 1.0, 1.0, 1.0, 1.0, 1.0, 1.0, 1.0, 1.0, 1.0, 1.0, 1.0, 1.0, 1.0, 1.0, 1.0, 1.0, 1.0, 1.0, 1.0, 1.0, 1.0, 1.0, 1.0, 1.0, 1.0, 1.0, 1.0, 1.0, 1.0, 1.0, 1.0, 1.0, 1.0, 1.0, 1.0, 1.0, 1.0, 1.0, 1.0, 1.0, 1.0, 1.0, 1.0, 1.0, 1.0, 1.0, 1.0, 1.0, 1.0, 1.0, 1.0, 1.0, 1.0, 1.0, 1.0, 1.0, 1.0, 1.0, 1.0, 1.0, 1.0, 1.0, 1.0, 1.0, 1.0, 1.0, 1.0, 1.0, 1.0, 1.0, 1.0, 1.0, 1.0, 1.0, 1.0, 1.0, 1.0, 1.0, 1.0, 1.0, 1.0, 1.0, 1.0, 1.0, 1.0, 1.0, 1.0, 1.0, 1.0, 1.0, 1.0, 1.0, 1.0, 1.0, 1.0, 1.0, 1.0, 1.0, 1.0, 1.0, 1.0, 1.0, 1.0, 1.0, 1.0, 1.0, 1.0, 1.0, 1.0, 1.0, 1.0, 1.0, 1.0, 1.0, 1.0, 1.0, 1.0, 1.0, 1.0, 1.0, 1.0, 1.0, 1.0, 1.0, 1.0, 1.0, 1.0, 1.0, 1.0, 1.0, 1.0, 1.0, 1.0, 1.0, 1.0, 1.0, 1.0, 1.0, 1.0, 1.0, 1.0, 1.0, 1.0, 1.0, 1.0, 1.0, 1.0, 1.0, 1.0, 1.0, 1.0, 1.0, 1.0, 1.0, 1.0, 1.0, 1.0, 1.0, 1.0, 1.0, 1.0, 1.0, 1.0, 1.0, 1.0, 1.0, 1.0, 1.0, 1.0, 1.0, 1.0, 1.0, 1.0, 1.0, 1.0, 1.0, 1.0, 1.0, 1.0, 1.0, 1.0, 1.0, 1.0, 1.0, 1.0, 1.0, 1.0, 1.0, 1.0, 1.0, 1.0, 1.0, 1.0, 1.0, 1.0, 1.0, 1.0, 1.0, 1.0, 1.0, 1.0, 1.0, 1.0, 1.0, 1.0, 1.0, 1.0, 1.0, 1.0, 1.0, 1.0, 1.0, 1.0, 1.0, 1.0, 1.0, 1.0, 1.0, 1.0, 1.0, 1.0, 1.0, 1.0, 1.0, 1.0, 1.0, 1.0, 1.0, 1.0, 1.0, 1.0, 1.0, 1.0, 1.0, 1.0, 1.0, 1.0, 1.0, 1.0, 1.0, 1.0, 1.0, 1.0, 1.0, 1.0, 1.0, 1.0, 1.0, 1.0, 1.0, 1.0, 1.0, 1.0, 1.0, 1.0, 1.0, 1.0, 1.0, 1.0, 1.0, 1.0, 1.0, 1.0, 1.0, 1.0, 1.0, 1.0, 1.0, 1.0, 1.0, 1.0, 1.0, 1.0, 1.0, 1.0, 1.0, 1.0, 1.0, 1.0, 1.0, 1.0, 1.0, 1.0, 1.0, 1.0, 1.0, 1.0, 1.0, 1.0, 1.0, 1.0, 1.0, 1.0, 1.0, 1.0, 1.0, 1.0, 1.0, 1.0, 1.0, 1.0, 1.0, 1.0, 1.0, 1.0, 1.0, 1.0, 1.0, 1.0, 1.0, 1.0, 1.0, 1.0, 1.0, 1.0, 1.0, 1.0, 1.0, 1.0, 1.0, 1.0, 1.0, 1.0, 1.0, 1.0, 1.0, 1.0, 1.0, 1.0, 1.0, 1.0, 1.0, 1.0, 1.0, 1.0, 1.0, 1.0, 1.0, 1.0, 1.0, 1.0, 1.0, 1.0, 1.0, 1.0, 1.0, 1.0, 1.0, 1.0, 1.0, 1.0, 1.0, 1.0, 1.0, 1.0, 1.0, 1.0, 1.0, 1.0, 1.0, 1.0, 1.0, 1.0, 1.0, 1.0, 1.0, 1.0, 1.0, 1.0, 1.0, 1.0, 1.0, 1.0, 1.0, 1.0, 1.0, 1.0, 1.0, 1.0, 1.0, 1.0, 1.0, 1.0, 1.0, 1.0, 1.0, 1.0, 1.0, 1.0, 1.0, 1.0, 1.0, 1.0, 1.0, 1.0, 1.0, 1.0, 1.0, 1.0, 1.0, 1.0, 1.0, 1.0, 1.0, 1.0, 1.0, 1.0, 1.0, 1.0, 1.0, 1.0, 1.0, 1.0, 1.0, 1.0, 1.0, 1.0, 1.0, 1.0, 1.0, 1.0, 1.0, 1.0, 1.0, 1.0, 1.0, 1.0, 1.0, 1.0, 1.0, 1.0, 1.0, 1.0, 1.0, 1.0, 1.0, 1.0, 1.0, 1.0, 1.0, 1.0, 1.0, 1.0, 1.0, 1.0, 1.0, 1.0, 1.0, 1.0, 1.0, 1.0, 1.0, 1.0, 1.0, 1.0, 1.0, 1.0, 1.0, 1.0, 1.0, 1.0, 1.0, 1.0, 1.0, 1.0, 1.0, 1.0, 1.0, 1.0, 1.0, 1.0, 1.0, 1.0, 1.0, 1.0, 1.0, 1.0, 1.0, 1.0, 1.0, 1.0, 1.0, 1.0, 1.0, 1.0, 1.0, 1.0, 1.0, 1.0, 1.0, 1.0, 1.0, 1.0, 1.0, 1.0, 1.0, 1.0, 1.0, 1.0, 1.0, 1.0, 1.0, 1.0, 1.0, 1.0, 1.0, 1.0, 1.0, 1.0, 1.0, 1.0, 1.0, 1.0, 1.0, 1.0, 1.0, 1.0, 1.0, 1.0, 1.0, 1.0, 1.0, 1.0, 1.0, 1.0, 1.0, 1.0, 1.0, 1.0, 1.0, 1.0, 1.0, 1.0, 1.0, 1.0, 1.0, 1.0, 1.0, 1.0, 1.0, 1.0, 1.0, 1.0, 1.0, 1.0, 1.0, 1.0, 1.0, 1.0, 1.0, 1.0, 1.0, 1.0, 1.0, 1.0, 1.0, 1.0, 1.0, 1.0, 1.0, 1.0, 1.0, 1.0, 1.0, 1.0, 1.0, 1.0, 1.0, 1.0, 1.0, 1.0, 1.0, 1.0, 1.0, 1.0, 1.0, 1.0, 1.0, 1.0, 1.0, 1.0, 1.0, 1.0, 1.0, 1.0, 1.0, 1.0, 1.0, 1.0, 1.0, 1.0, 1.0, 1.0, 1.0, 1.0, 1.0, 1.0, 1.0, 1.0, 1.0, 1.0, 1.0, 1.0, 1.0, 1.0, 1.0, 1.0, 1.0, 1.0, 1.0, 1.0, 1.0, 1.0, 1.0, 1.0, 1.0, 1.0, 1.0, 1.0, 1.0, 1.0, 1.0, 1.0, 1.0, 1.0, 1.0, 1.0, 1.0, 1.0, 1.0, 1.0, 1.0, 1.0, 1.0, 1.0, 1.0, 1.0, 1.0, 1.0, 1.0, 1.0, 1.0, 1.0, 1.0, 1.0, 1.0, 1.0, 1.0, 1.0, 1.0, 1.0, 1.0, 1.0, 1.0, 1.0, 1.0, 1.0, 1.0, 1.0, 1.0, 1.0, 1.0, 1.0, 1.0, 1.0, 1.0, 1.0, 1.0, 1.0, 1.0, 1.0, 1.0, 1.0, 1.0, 1.0, 1.0, 1.0, 1.0, 1.0, 1.0, 1.0, 1.0, 1.0, 1.0, 1.0, 1.0, 1.0, 1.0, 1.0, 1.0, 1.0, 1.0, 1.0, 1.0, 1.0, 1.0, 1.0, 1.0, 1.0, 1.0, 1.0, 1.0, 1.0, 1.0, 1.0, 1.0, 1.0, 1.0, 1.0, 1.0, 1.0, 1.0, 1.0, 1.0, 1.0, 1.0, 1.0, 1.0, 1.0, 1.0, 1.0, 1.0, 1.0, 1.0, 1.0, 1.0, 1.0, 1.0, 1.0, 1.0, 1.0, 1.0, 1.0, 1.0, 1.0, 1.0, 1.0, 1.0, 1.0, 1.0, 1.0, 1.0, 1.0, 1.0, 1.0, 1.0, 1.0, 1.0, 1.0, 1.0, 1.0, 1.0, 1.0, 1.0, 1.0, 1.0, 1.0, 1.0, 1.0, 1.0, 1.0, 1.0, 1.0, 1.0, 1.0, 1.0, 1.0, 1.0, 1.0, 1.0, 1.0, 1.0, 1.0, 1.0, 1.0, 1.0, 1.0, 1.0, 1.0, 1.0, 1.0, 1.0, 1.0, 1.0, 1.0, 1.0, 1.0, 1.0, 1.0, 1.0, 1.0, 1.0, 1.0, 1.0, 1.0, 1.0, 1.0, 1.0, 1.0, 1.0, 1.0, 1.0, 1.0, 1.0, 1.0, 1.0, 1.0, 1.0, 1.0, 1.0, 1.0, 1.0, 1.0, 1.0, 1.0, 1.0, 1.0, 1.0, 1.0, 1.0, 1.0, 1.0, 1.0, 1.0, 1.0, 1.0, 1.0, 1.0, 1.0, 1.0, 1.0, 1.0, 1.0, 1.0, 1.0, 1.0, 1.0, 1.0, 1.0, 1.0, 1.0, 1.0, 1.0, 1.0, 1.0, 1.0, 1.0, 1.0, 1.0, 1.0, 1.0, 1.0, 1.0, 1.0, 1.0, 1.0, 1.0, 1.0, 1.0, 1.0, 1.0, 1.0, 1.0, 1.0, 1.0, 1.0, 1.0, 1.0, 1.0, 1.0, 1.0, 1.0, 1.0, 1.0, 1.0, 1.0, 1.0, 1.0, 1.0, 1.0, 1.0, 1.0, 1.0, 1.0, 1.0, 1.0, 1.0, 1.0, 1.0, 1.0, 1.0, 1.0, 1.0, 1.0, 1.0, 1.0, 1.0, 1.0, 1.0, 1.0, 1.0, 1.0, 1.0, 1.0, 1.0, 1.0, 1.0, 1.0, 1.0, 1.0, 1.0, 1.0, 1.0, 1.0, 1.0, 1.0, 1.0, 1.0, 1.0, 1.0, 1.0, 1.0, 1.0, 1.0, 1.0, 1.0, 1.0, 1.0, 1.0, 1.0, 1.0, 1.0, 1.0, 1.0, 1.0, 1.0, 1.0, 1.0, 1.0, 1.0, 1.0, 1.0, 1.0, 1.0, 1.0, 1.0, 1.0, 1.0, 1.0, 1.0, 1.0, 1.0, 1.0, 1.0, 1.0, 1.0, 1.0, 1.0, 1.0, 1.0, 1.0, 1.0, 1.0, 1.0, 1.0, 1.0, 1.0, 1.0, 1.0, 1.0, 1.0, 1.0, 1.0, 1.0, 1.0, 1.0, 1.0, 1.0, 1.0, 1.0, 1.0, 1.0, 1.0, 1.0, 1.0, 1.0, 1.0, 1.0, 1.0, 1.0, 1.0, 1.0, 1.0, 1.0, 1.0, 1.0, 1.0, 1.0, 1.0, 1.0, 1.0, 1.0, 1.0, 1.0, 1.0, 1.0, 1.0, 1.0, 1.0, 1.0, 1.0, 1.0, 1.0, 1.0, 1.0, 1.0, 1.0, 1.0, 1.0, 1.0, 1.0, 1.0, 1.0, 1.0, 1.0, 1.0, 1.0, 1.0, 1.0, 1.0, 1.0, 1.0, 1.0, 1.0, 1.0, 1.0, 1.0, 1.0, 1.0, 1.0, 1.0, 1.0, 1.0, 1.0, 1.0, 1.0, 1.0, 1.0, 1.0, 1.0, 1.0, 1.0, 1.0, 1.0, 1.0, 1.0, 1.0, 1.0, 1.0, 1.0, 1.0, 1.0, 1.0, 1.0, 1.0, 1.0, 1.0, 1.0, 1.0, 1.0, 1.0, 1.0, 1.0, 1.0, 1.0, 1.0, 1.0, 1.0, 1.0, 1.0, 1.0, 1.0, 1.0, 1.0, 1.0, 1.0, 1.0, 1.0, 1.0, 1.0, 1.0, 1.0, 1.0, 1.0, 1.0, 1.0, 1.0, 1.0, 1.0, 1.0, 1.0, 1.0, 1.0, 1.0, 1.0, 1.0, 1.0, 1.0, 1.0, 1.0, 1.0, 1.0, 1.0, 1.0, 1.0, 1.0, 1.0, 1.0, 1.0, 1.0, 1.0, 1.0, 1.0, 1.0, 1.0, 1.0, 1.0, 1.0, 1.0, 1.0, 1.0, 1.0, 1.0, 1.0, 1.0, 1.0, 1.0, 1.0, 1.0, 1.0, 1.0, 1.0, 1.0, 1.0, 1.0, 1.0, 1.0, 1.0, 1.0, 1.0, 1.0, 1.0, 1.0, 1.0, 1.0, 1.0, 1.0, 1.0, 1.0, 1.0, 1.0, 1.0, 1.0, 1.0, 1.0, 1.0, 1.0, 1.0, 1.0, 1.0, 1.0, 1.0, 1.0, 1.0, 1.0, 1.0, 1.0, 1.0, 1.0, 1.0, 1.0, 1.0, 1.0, 1.0, 1.0, 1.0, 1.0, 1.0, 1.0, 1.0, 1.0, 1.0, 1.0, 1.0, 1.0, 1.0, 1.0, 1.0, 1.0, 1.0, 1.0, 1.0, 1.0, 1.0, 1.0, 1.0, 1.0, 1.0, 1.0, 1.0, 1.0, 1.0, 1.0, 1.0, 1.0, 1.0, 1.0, 1.0, 1.0, 1.0, 1.0, 1.0, 1.0, 1.0, 1.0, 1.0, 1.0, 1.0, 1.0, 1.0, 1.0, 1.0, 1.0, 1.0, 1.0, 1.0, 1.0, 1.0, 1.0, 1.0, 1.0, 1.0, 1.0, 1.0, 1.0, 1.0, 1.0, 1.0, 1.0, 1.0, 1.0, 1.0, 1.0, 1.0, 1.0, 1.0, 1.0, 1.0, 1.0, 1.0, 1.0, 1.0, 1.0, 1.0, 1.0, 1.0, 1.0, 1.0, 1.0, 1.0, 1.0, 1.0, 1.0, 1.0, 1.0, 1.0, 1.0, 1.0, 1.0, 1.0, 1.0, 1.0, 1.0, 1.0, 1.0, 1.0, 1.0, 1.0, 1.0, 1.0, 1.0, 1.0, 1.0, 1.0, 1.0, 1.0, 1.0, 1.0, 1.0, 1.0, 1.0, 1.0, 1.0, 1.0, 1.0, 1.0, 1.0, 1.0, 1.0, 1.0, 1.0, 1.0, 1.0, 1.0, 1.0, 1.0, 1.0, 1.0, 1.0, 1.0, 1.0, 1.0, 1.0, 1.0, 1.0, 1.0, 1.0, 1.0, 1.0, 1.0, 1.0, 1.0, 1.0, 1.0, 1.0, 1.0, 1.0, 1.0, 1.0, 1.0, 1.0, 1.0, 1.0, 1.0, 1.0, 1.0, 1.0, 1.0, 1.0, 1.0, 1.0, 1.0, 1.0, 1.0, 1.0, 1.0, 1.0, 1.0, 1.0, 1.0, 1.0, 1.0, 1.0, 1.0, 1.0, 1.0, 1.0, 1.0, 1.0, 1.0, 1.0, 1.0, 1.0, 1.0, 1.0, 1.0, 1.0, 1.0, 1.0, 1.0, 1.0, 1.0, 1.0, 1.0, 1.0, 1.0, 1.0, 1.0, 1.0, 1.0, 1.0, 1.0, 1.0, 1.0, 1.0, 1.0, 1.0, 1.0, 1.0, 1.0, 1.0, 1.0, 1.0, 1.0, 1.0, 1.0, 1.0, 1.0, 1.0, 1.0, 1.0, 1.0, 1.0, 1.0, 1.0, 1.0, 1.0, 1.0, 1.0, 1.0, 1.0, 1.0, 1.0, 1.0, 1.0, 1.0, 1.0, 1.0, 1.0, 1.0, 1.0, 1.0, 1.0, 1.0, 1.0, 1.0, 1.0, 1.0, 1.0, 1.0, 1.0, 1.0, 1.0, 1.0, 1.0, 1.0, 1.0, 1.0, 1.0, 1.0, 1.0, 1.0, 1.0, 1.0, 1.0, 1.0, 1.0, 1.0, 1.0, 1.0, 1.0, 1.0, 1.0, 1.0, 1.0, 1.0, 1.0, 1.0, 1.0, 1.0, 1.0, 1.0, 1.0, 1.0, 1.0, 1.0, 1.0, 1.0, 1.0, 1.0, 1.0, 1.0, 1.0, 1.0, 1.0, 1.0, 1.0, 1.0, 1.0, 1.0, 1.0, 1.0, 1.0, 1.0, 1.0, 1.0, 1.0, 1.0, 1.0, 1.0, 1.0, 1.0, 1.0, 1.0, 1.0, 1.0, 1.0, 1.0, 1.0, 1.0, 1.0, 1.0, 1.0, 1.0, 1.0, 1.0, 1.0, 1.0, 1.0, 1.0, 1.0, 1.0, 1.0, 1.0, 1.0, 1.0, 1.0, 1.0, 1.0, 1.0, 1.0, 1.0, 1.0, 1.0, 1.0, 1.0, 1.0, 1.0, 1.0, 1.0, 1.0, 1.0, 1.0, 1.0, 1.0, 1.0, 1.0, 1.0, 1.0, 1.0, 1.0, 1.0, 1.0, 1.0, 1.0, 1.0, 1.0, 1.0, 1.0, 1.0, 1.0, 1.0, 1.0, 1.0, 1.0, 1.0, 1.0, 1.0, 1.0, 1.0, 1.0, 1.0, 1.0, 1.0, 1.0, 1.0, 1.0, 1.0, 1.0, 1.0, 1.0, 1.0, 1.0, 1.0, 1.0, 1.0, 1.0, 1.0, 1.0, 1.0, 1.0, 1.0, 1.0, 1.0, 1.0, 1.0, 1.0, 1.0, 1.0, 1.0, 1.0, 1.0, 1.0, 1.0, 1.0, 1.0, 1.0, 1.0, 1.0, 1.0, 1.0, 1.0, 1.0, 1.0, 1.0, 1.0, 1.0, 1.0, 1.0, 1.0, 1.0, 1.0, 1.0, 1.0, 1.0, 1.0, 1.0, 1.0, 1.0, 1.0, 1.0, 1.0, 1.0, 1.0, 1.0, 1.0, 1.0, 1.0, 1.0, 1.0, 1.0, 1.0, 1.0, 1.0, 1.0, 1.0, 1.0, 1.0, 1.0, 1.0, 1.0, 1.0, 1.0, 1.0, 1.0, 1.0, 1.0, 1.0, 1.0, 1.0, 1.0, 1.0, 1.0, 1.0, 1.0, 1.0, 1.0, 1.0, 1.0, 1.0, 1.0, 1.0, 1.0, 1.0, 1.0, 1.0, 1.0, 1.0, 1.0, 1.0, 1.0, 1.0, 1.0, 1.0, 1.0, 1.0, 1.0, 1.0, 1.0, 1.0, 1.0, 1.0, 1.0, 1.0, 1.0, 1.0, 1.0, 1.0, 1.0, 1.0, 1.0, 1.0, 1.0, 1.0, 1.0, 1.0, 1.0, 1.0, 1.0, 1.0, 1.0, 1.0, 1.0, 1.0, 1.0, 1.0, 1.0, 1.0, 1.0, 1.0, 1.0, 1.0, 1.0, 1.0, 1.0, 1.0, 1.0, 1.0, 1.0, 1.0, 1.0, 1.0, 1.0, 1.0, 1.0, 1.0, 1.0, 1.0, 1.0, 1.0, 1.0, 1.0, 1.0, 1.0, 1.0, 1.0, 1.0, 1.0, 1.0, 1.0, 1.0, 1.0, 1.0, 1.0, 1.0, 1.0, 1.0, 1.0, 1.0, 1.0, 1.0, 1.0, 1.0, 1.0, 1.0, 1.0, 1.0, 1.0, 1.0, 1.0, 1.0, 1.0, 1.0, 1.0, 1.0, 1.0, 1.0, 1.0, 1.0, 1.0, 1.0, 1.0, 1.0, 1.0, 1.0, 1.0, 1.0, 1.0, 1.0, 1.0, 1.0, 1.0, 1.0, 1.0, 1.0, 1.0, 1.0, 1.0, 1.0, 1.0, 1.0, 1.0, 1.0, 1.0, 1.0, 1.0, 1.0, 1.0, 1.0, 1.0, 1.0, 1.0, 1.0, 1.0, 1.0, 1.0, 1.0, 1.0, 1.0, 1.0, 1.0, 1.0, 1.0, 1.0, 1.0, 1.0, 1.0, 1.0, 1.0, 1.0, 1.0, 1.0, 1.0, 1.0, 1.0, 1.0, 1.0, 1.0, 1.0, 1.0, 1.0, 1.0, 1.0, 1.0, 1.0, 1.0, 1.0, 1.0, 1.0, 1.0, 1.0, 1.0, 1.0, 1.0, 1.0, 1.0, 1.0, 1.0, 1.0, 1.0, 1.0, 1.0, 1.0, 1.0, 1.0, 1.0, 1.0, 1.0, 1.0, 1.0, 1.0, 1.0, 1.0, 1.0, 1.0, 1.0, 1.0, 1.0, 1.0, 1.0, 1.0, 1.0, 1.0, 1.0, 1.0, 1.0, 1.0, 1.0, 1.0, 1.0, 1.0, 1.0, 1.0, 1.0, 1.0, 1.0, 1.0, 1.0])
me_ir_dev.materials.append(mat_metal_blackshiny)
me_ir_dev.materials.append(mat_box)
me_ir_dev.materials.append(mat_rubber)
me_ir_dev.materials.append(mat_glass_glass)
me_ir_dev.materials.append(mat_rubber_handle)
me_ir_dev.use_remesh_preserve_volume = False
me_ir_dev.use_remesh_preserve_attributes = False
me_ir_dev.use_mirror_vertex_groups = False
me_ir_dev.update()
me_sphere = bpy.data.meshes.new('Sphere')
me_sphere.from_pydata([(-5.158e-06, -2.524e-07, -22.9), (16.35, -11.88, -10.41), (-6.246, -19.22, -10.41), (-20.21, -2.524e-07, -10.41), (-6.246, 19.22, -10.41), (16.35, 11.88, -10.41), (6.246, -19.22, 9.806), (-16.35, -11.88, 9.806), (-16.35, 11.88, 9.806), (6.246, 19.22, 9.806), (20.21, -2.524e-07, 9.806), (-5.158e-06, -2.524e-07, 22.3), (9.611, -6.983, -19.52), (-3.671, -11.3, -19.52), (5.94, -18.28, -12.18), (9.611, 6.983, -19.52), (19.22, -2.524e-07, -12.18), (-11.88, -2.524e-07, -19.52), (-15.55, -11.3, -12.18), (-3.671, 11.3, -19.52), (-15.55, 11.3, -12.18), (5.94, 18.28, -12.18), (21.49, 6.983, -0.2999), (21.49, -6.983, -0.2999), (13.28, -18.28, -0.2999), (-5.158e-06, -22.6, -0.2999), (-13.28, -18.28, -0.2999), (-21.49, -6.983, -0.2999), (-21.49, 6.983, -0.2999), (-13.28, 18.28, -0.2999), (-5.158e-06, 22.6, -0.2999), (13.28, 18.28, -0.2999), (15.55, -11.3, 11.58), (-5.94, -18.28, 11.58), (-19.22, -2.524e-07, 11.58), (-5.94, 18.28, 11.58), (15.55, 11.3, 11.58), (11.88, -2.524e-07, 18.92), (3.671, -11.3, 18.92), (-9.611, -6.983, 18.92), (-9.611, 6.983, 18.92), (3.671, 11.3, 18.92), (13.55, -9.843, -15.6), (5.015, -3.644, -22.12), (-1.916, -5.896, -22.12), (-5.175, -15.93, -15.6), (11.63, -15.74, -11.77), (-0.1594, -19.57, -11.77), (5.015, 3.644, -22.12), (13.55, 9.843, -15.6), (18.56, -6.199, -11.77), (18.56, 6.199, -11.77), (-6.199, -2.524e-07, -22.12), (-16.75, -2.524e-07, -15.6), (-11.37, -15.93, -11.77), (-18.66, -5.896, -11.77), (-1.916, 5.896, -22.12), (-5.175, 15.93, -15.6), (-11.37, 15.93, -11.77), (-18.66, 5.896, -11.77), (-0.1594, 19.57, -11.77), (11.63, 15.74, -11.77), (21.76, 3.644, 4.973), (19.75, 9.843, -5.573), (19.75, -9.843, -5.573), (21.76, -3.644, 4.973), (15.46, -15.74, -5.573), (10.19, -19.57, 4.973), (3.259, -21.82, 4.973), (-3.259, -21.82, -5.573), (-15.46, -15.74, 4.973), (-10.19, -19.57, -5.573), (-19.75, -9.843, 4.973), (-21.76, -3.644, -5.573), (-19.75, 9.843, 4.973), (-21.76, 3.644, -5.573), (-15.46, 15.74, 4.973), (-10.19, 19.57, -5.573), (3.259, 21.82, 4.973), (-3.259, 21.82, -5.573), (10.19, 19.57, 4.973), (15.46, 15.74, -5.573), (18.66, -5.896, 11.17), (11.37, -15.93, 11.17), (0.1594, -19.57, 11.17), (-11.63, -15.74, 11.17), (-18.56, -6.199, 11.17), (-18.56, 6.199, 11.17), (-11.63, 15.74, 11.17), (0.1594, 19.57, 11.17), (18.66, 5.896, 11.17), (11.37, 15.93, 11.17), (16.75, -2.524e-07, 15.0), (6.199, -2.524e-07, 21.52), (1.916, -5.896, 21.52), (5.175, -15.93, 15.0), (-5.015, -3.644, 21.52), (-13.55, -9.843, 15.0), (-5.015, 3.644, 21.52), (-13.55, 9.843, 15.0), (1.916, 5.896, 21.52), (5.175, 15.93, 15.0), (8.209, -13.34, -16.72), (3.136, -9.651, -20.59), (1.198, -15.62, -16.72), (15.22, -3.686, -16.72), (10.15, 4.023e-09, -20.59), (15.22, 3.686, -16.72), (-10.15, -11.93, -16.72), (-8.209, -5.964, -20.59), (-14.48, -5.964, -16.72), (-14.48, 5.964, -16.72), (-8.209, 5.964, -20.59), (-10.15, 11.93, -16.72), (1.198, 15.62, -16.72), (3.136, 9.651, -20.59), (8.209, 13.34, -16.72), (21.49, -3.686, -6.571), (21.49, 3.686, -6.571), (22.69, -4.023e-09, -0.2999), (3.136, -21.58, -6.571), (10.15, -19.3, -6.571), (7.012, -21.58, -0.2999), (-19.55, -9.651, -6.571), (-15.22, -15.62, -6.571), (-18.36, -13.34, -0.2999), (-15.22, 15.62, -6.571), (-19.55, 9.651, -6.571), (-18.36, 13.34, -0.2999), (10.15, 19.3, -6.571), (3.136, 21.58, -6.571), (7.012, 21.58, -0.2999), (19.55, -9.651, 5.972), (18.36, -13.34, -0.2999), (15.22, -15.62, 5.972), (-3.136, -21.58, 5.972), (-7.012, -21.58, -0.2999), (-10.15, -19.3, 5.972), (-21.49, -3.686, 5.972), (-22.69, 4.023e-09, -0.2999), (-21.49, 3.686, 5.972), (-10.15, 19.3, 5.972), (-7.012, 21.58, -0.2999), (-3.136, 21.58, 5.972), (15.22, 15.62, 5.972), (18.36, 13.34, -0.2999), (19.55, 9.651, 5.972), (10.15, -11.93, 16.12), (14.48, -5.964, 16.12), (8.209, -5.964, 20.0), (-8.209, -13.34, 16.12), (-1.198, -15.62, 16.12), (-3.136, -9.651, 20.0), (-15.22, 3.686, 16.12), (-15.22, -3.686, 16.12), (-10.15, 4.023e-09, 20.0), (-1.198, 15.62, 16.12), (-8.209, 13.34, 16.12), (-3.136, 9.651, 20.0), (14.48, 5.964, 16.12), (10.15, 11.93, 16.12), (8.209, 5.964, 20.0)], [], [(102, 14, 46), (46, 42, 102), (12, 102, 42), (42, 46, 1), (102, 12, 103), (103, 104, 102), (14, 102, 104), (104, 103, 13), (45, 2, 47), (47, 104, 45), (13, 45, 104), (104, 47, 14), (103, 12, 43), (43, 44, 103), (13, 103, 44), (43, 0, 44), (50, 16, 105), (105, 42, 50), (1, 50, 42), (42, 105, 12), (106, 12, 105), (105, 107, 106), (15, 106, 107), (107, 105, 16), (51, 5, 49), (49, 107, 51), (16, 51, 107), (107, 49, 15), (106, 15, 48), (48, 43, 106), (12, 106, 43), (48, 0, 43), (108, 18, 54), (54, 45, 108), (13, 108, 45), (45, 54, 2), (108, 13, 109), (109, 110, 108), (18, 108, 110), (110, 109, 17), (53, 3, 55), (55, 110, 53), (17, 53, 110), (110, 55, 18), (109, 13, 44), (44, 52, 109), (17, 109, 52), (44, 0, 52), (111, 20, 59), (59, 53, 111), (17, 111, 53), (53, 59, 3), (111, 17, 112), (112, 113, 111), (20, 111, 113), (113, 112, 19), (57, 4, 58), (58, 113, 57), (19, 57, 113), (113, 58, 20), (112, 17, 52), (52, 56, 112), (19, 112, 56), (52, 0, 56), (114, 21, 60), (60, 57, 114), (19, 114, 57), (57, 60, 4), (114, 19, 115), (115, 116, 114), (21, 114, 116), (116, 115, 15), (49, 5, 61), (61, 116, 49), (15, 49, 116), (116, 61, 21), (115, 19, 56), (56, 48, 115), (15, 115, 48), (56, 0, 48), (64, 23, 117), (117, 50, 64), (1, 64, 50), (50, 117, 16), (118, 16, 117), (117, 119, 118), (22, 118, 119), (119, 117, 23), (65, 10, 62), (62, 119, 65), (23, 65, 119), (119, 62, 22), (118, 22, 63), (63, 51, 118), (16, 118, 51), (51, 63, 5), (69, 25, 120), (120, 47, 69), (2, 69, 47), (47, 120, 14), (121, 14, 120), (120, 122, 121), (24, 121, 122), (122, 120, 25), (68, 6, 67), (67, 122, 68), (25, 68, 122), (122, 67, 24), (121, 24, 66), (66, 46, 121), (14, 121, 46), (46, 66, 1), (73, 27, 123), (123, 55, 73), (3, 73, 55), (55, 123, 18), (124, 18, 123), (123, 125, 124), (26, 124, 125), (125, 123, 27), (72, 7, 70), (70, 125, 72), (27, 72, 125), (125, 70, 26), (124, 26, 71), (71, 54, 124), (18, 124, 54), (54, 71, 2), (77, 29, 126), (126, 58, 77), (4, 77, 58), (58, 126, 20), (127, 20, 126), (126, 128, 127), (28, 127, 128), (128, 126, 29), (76, 8, 74), (74, 128, 76), (29, 76, 128), (128, 74, 28), (127, 28, 75), (75, 59, 127), (20, 127, 59), (59, 75, 3), (81, 31, 129), (129, 61, 81), (5, 81, 61), (61, 129, 21), (130, 21, 129), (129, 131, 130), (30, 130, 131), (131, 129, 31), (80, 9, 78), (78, 131, 80), (31, 80, 131), (131, 78, 30), (130, 30, 79), (79, 60, 130), (21, 130, 60), (60, 79, 4), (132, 32, 82), (82, 65, 132), (23, 132, 65), (65, 82, 10), (132, 23, 133), (133, 134, 132), (32, 132, 134), (134, 133, 24), (67, 6, 83), (83, 134, 67), (24, 67, 134), (134, 83, 32), (66, 24, 133), (133, 64, 66), (1, 66, 64), (64, 133, 23), (135, 33, 84), (84, 68, 135), (25, 135, 68), (68, 84, 6), (135, 25, 136), (136, 137, 135), (33, 135, 137), (137, 136, 26), (70, 7, 85), (85, 137, 70), (26, 70, 137), (137, 85, 33), (71, 26, 136), (136, 69, 71), (2, 71, 69), (69, 136, 25), (138, 34, 86), (86, 72, 138), (27, 138, 72), (72, 86, 7), (138, 27, 139), (139, 140, 138), (34, 138, 140), (140, 139, 28), (74, 8, 87), (87, 140, 74), (28, 74, 140), (140, 87, 34), (75, 28, 139), (139, 73, 75), (3, 75, 73), (73, 139, 27), (141, 35, 88), (88, 76, 141), (29, 141, 76), (76, 88, 8), (141, 29, 142), (142, 143, 141), (35, 141, 143), (143, 142, 30), (78, 9, 89), (89, 143, 78), (30, 78, 143), (143, 89, 35), (79, 30, 142), (142, 77, 79), (4, 79, 77), (77, 142, 29), (144, 36, 91), (91, 80, 144), (31, 144, 80), (80, 91, 9), (144, 31, 145), (145, 146, 144), (36, 144, 146), (146, 145, 22), (62, 10, 90), (90, 146, 62), (22, 62, 146), (146, 90, 36), (63, 22, 145), (145, 81, 63), (5, 63, 81), (81, 145, 31), (95, 38, 147), (147, 83, 95), (6, 95, 83), (83, 147, 32), (148, 32, 147), (147, 149, 148), (37, 148, 149), (149, 147, 38), (94, 11, 93), (93, 149, 94), (38, 94, 149), (149, 93, 37), (148, 37, 92), (92, 82, 148), (32, 148, 82), (82, 92, 10), (97, 39, 150), (150, 85, 97), (7, 97, 85), (85, 150, 33), (151, 33, 150), (150, 152, 151), (38, 151, 152), (152, 150, 39), (96, 11, 94), (94, 152, 96), (39, 96, 152), (152, 94, 38), (151, 38, 95), (95, 84, 151), (33, 151, 84), (84, 95, 6), (99, 40, 153), (153, 87, 99), (8, 99, 87), (87, 153, 34), (154, 34, 153), (153, 155, 154), (39, 154, 155), (155, 153, 40), (98, 11, 96), (96, 155, 98), (40, 98, 155), (155, 96, 39), (154, 39, 97), (97, 86, 154), (34, 154, 86), (86, 97, 7), (101, 41, 156), (156, 89, 101), (9, 101, 89), (89, 156, 35), (157, 35, 156), (156, 158, 157), (40, 157, 158), (158, 156, 41), (100, 11, 98), (98, 158, 100), (41, 100, 158), (158, 98, 40), (157, 40, 99), (99, 88, 157), (35, 157, 88), (88, 99, 8), (92, 37, 159), (159, 90, 92), (10, 92, 90), (90, 159, 36), (160, 36, 159), (159, 161, 160), (41, 160, 161), (161, 159, 37), (93, 11, 100), (100, 161, 93), (37, 93, 161), (161, 100, 41), (160, 41, 101), (101, 91, 160), (36, 160, 91), (91, 101, 9)])
me_sphere.use_remesh_preserve_volume = False
me_sphere.use_remesh_preserve_attributes = False
me_sphere.use_mirror_vertex_groups = False
me_sphere.update()

# ---- objects
ob_camera_001 = bpy.data.objects.new('Camera.001', cam_camera_001)
ob_lamp_006 = bpy.data.objects.new('Lamp.006', light_spot)
ob_lamp_005 = bpy.data.objects.new('Lamp.005', light_spot)
ob_ir_dev = bpy.data.objects.new('IR_DEV', me_ir_dev)
ob_camera = bpy.data.objects.new('Camera', cam_camera)
ob_lamp_009 = bpy.data.objects.new('Lamp.009', light_lamp_002)
ob_lamp_008 = bpy.data.objects.new('Lamp.008', light_lamp_001)
ob_sphere = bpy.data.objects.new('Sphere', me_sphere)
ob_lamp_007 = bpy.data.objects.new('Lamp.007', light_lamp)

# ---- transforms, parenting, visibility, modifiers, constraints
ob_camera_001.location = (0.6014, 0.8701, 0.605)
ob_camera_001.rotation_euler = (1.109, 0.01082, 3.006)
ob_camera_001.lock_rotations_4d = False
ob_camera_001.empty_display_type = 'ARROWS'
ob_camera_001.color = (0.0, 0.0, 0.0, 0.0)
ob_camera_001.display_type = 'WIRE'
ob_camera_001.lineart.crease_threshold = 0.0
ob_lamp_006.location = (0.2918, -4.756, 0.8879)
ob_lamp_006.rotation_euler = (0.6503, 0.05522, 1.866)
ob_lamp_006.lock_rotations_4d = False
ob_lamp_006.empty_display_type = 'ARROWS'
ob_lamp_006.color = (0.0, 0.0, 0.0, 0.0)
ob_lamp_006.lineart.crease_threshold = 0.0
ob_lamp_005.location = (0.2966, 2.192, 1.529)
ob_lamp_005.rotation_euler = (0.6503, 0.05522, 1.866)
ob_lamp_005.lock_rotations_4d = False
ob_lamp_005.empty_display_type = 'ARROWS'
ob_lamp_005.color = (0.0, 0.0, 0.0, 0.0)
ob_lamp_005.lineart.crease_threshold = 0.0
ob_ir_dev.location = (0.4911, -0.3666, 0.2494)
ob_ir_dev.lock_rotations_4d = False
ob_ir_dev.empty_display_type = 'ARROWS'
ob_ir_dev.color = (0.0, 0.0, 0.0, 1.0)
ob_ir_dev.lineart.crease_threshold = 0.0
_vg = ob_ir_dev.vertex_groups.new(name='Rubber')
_vg = ob_ir_dev.vertex_groups.new(name='Box')
_vg = ob_ir_dev.vertex_groups.new(name='Pipes')
_vg = ob_ir_dev.vertex_groups.new(name='Lens')
_vg = ob_ir_dev.vertex_groups.new(name='Lens2')
_vg = ob_ir_dev.vertex_groups.new(name='handle')
ob_camera.location = (1.687, -1.149, 0.8879)
ob_camera.rotation_euler = (1.109, 0.01082, 0.8149)
ob_camera.lock_rotations_4d = False
ob_camera.empty_display_type = 'ARROWS'
ob_camera.color = (0.0, 0.0, 0.0, 0.0)
ob_camera.display_type = 'WIRE'
ob_camera.lineart.crease_threshold = 0.0
ob_lamp_009.location = (-10.16, -2.166, 1.892)
ob_lamp_009.rotation_euler = (1.26, 0.1439, 1.424)
ob_lamp_009.lock_rotations_4d = False
ob_lamp_009.empty_display_type = 'ARROWS'
ob_lamp_009.color = (0.0, 0.0, 0.0, 1.0)
ob_lamp_009.lineart.crease_threshold = 0.0
ob_lamp_008.location = (12.04, -2.166, 2.662)
ob_lamp_008.rotation_euler = (1.26, 0.1439, 1.424)
ob_lamp_008.lock_rotations_4d = False
ob_lamp_008.empty_display_type = 'ARROWS'
ob_lamp_008.color = (0.0, 0.0, 0.0, 1.0)
ob_lamp_008.lineart.crease_threshold = 0.0
ob_sphere.location = (0.4911, -0.3666, 0.3334)
ob_sphere.scale = (0.7732, 0.7732, 0.7732)
ob_sphere.lock_rotations_4d = False
ob_sphere.empty_display_type = 'ARROWS'
ob_sphere.color = (0.0, 0.0, 0.0, 1.0)
ob_sphere.show_instancer_for_render = False
ob_sphere.instance_type = 'VERTS'
ob_sphere.use_instance_vertices_rotation = True
ob_sphere.display_type = 'WIRE'
ob_sphere.lineart.crease_threshold = 0.0
ob_lamp_007.parent = ob_sphere
ob_lamp_007.matrix_parent_inverse = Matrix(((1.0, 0.0, 0.0, -0.4911), (0.0, 1.0, 0.0, 0.3666), (0.0, 0.0, 1.0, -0.2494), (0.0, 0.0, 0.0, 1.0)))
ob_lamp_007.location = (0.4911, -0.3666, 0.2346)
ob_lamp_007.lock_rotations_4d = False
ob_lamp_007.empty_display_type = 'ARROWS'
ob_lamp_007.color = (0.0, 0.0, 0.0, 1.0)
ob_lamp_007.lineart.crease_threshold = 0.0

# ---- collection membership
col_collection_1.objects.link(ob_camera_001)
col_collection_1.objects.link(ob_lamp_006)
col_collection_1.objects.link(ob_lamp_005)
col_collection_1.objects.link(ob_ir_dev)
col_collection_1.objects.link(ob_camera)
col_collection_2.objects.link(ob_lamp_009)
col_collection_2.objects.link(ob_lamp_008)
col_collection_2.objects.link(ob_sphere)
col_collection_2.objects.link(ob_lamp_007)

# ---- scene / render settings (as saved in the file)
scene.camera = ob_camera
scene.frame_start = 1; scene.frame_end = 250; scene.frame_set(2)
scene.render.engine = 'BLENDER_EEVEE_NEXT'
scene.render.image_settings.file_format = 'JPEG'
scene.render.image_settings.color_mode = 'RGB'
scene.render.image_settings.compression = 90
scene.render.resolution_x = 800
scene.render.resolution_y = 600
scene.render.pixel_aspect_x = 100.0
scene.render.pixel_aspect_y = 100.0
scene.render.fps = 25
scene.render.dither_intensity = 0.0
scene.render.use_compositing = False
scene.render.use_sequencer = False
scene.render.bake_bias = 0.0
scene.render.use_stamp_time = False
scene.render.use_stamp_date = False
scene.render.use_stamp_frame = False
scene.render.use_stamp_camera = False
scene.render.use_stamp_scene = False
scene.render.use_stamp_filename = False
scene.render.use_stamp_render_time = False
scene.render.stamp_font_size = 0
scene.cycles.use_denoising = False
scene.cycles.samples = 10
scene.cycles.sampling_pattern = 'TABULATED_SOBOL'
scene.cycles.light_sampling_threshold = 0.0
scene.cycles.use_adaptive_sampling = False
scene.cycles.use_light_tree = False
scene.cycles.blur_glossy = 0.0
scene.cycles.volume_bounces = 1
scene.cycles.pixel_filter_type = 'GAUSSIAN'
scene.cycles.sample_clamp_indirect = 0.0
scene.view_settings.view_transform = 'Raw'
bpy.context.view_layer.update()
